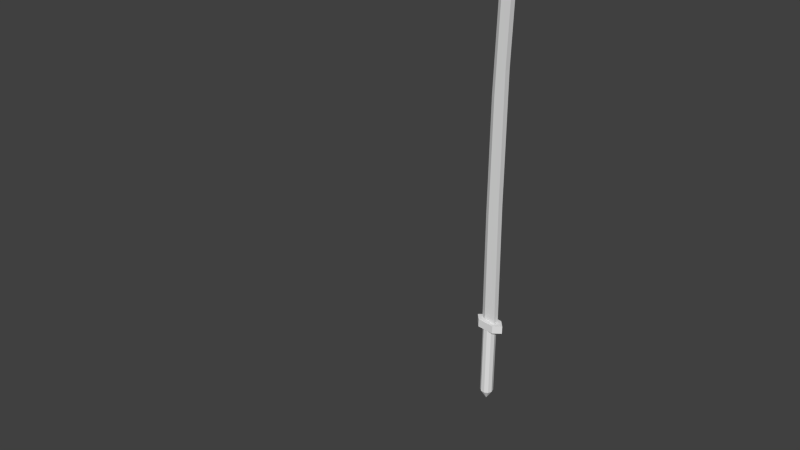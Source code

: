 # Source: sword.blend  (saved by Blender 2.55.0; exported with 4.5.12 LTS)
import bpy
from mathutils import Matrix  # noqa: F401  (used for matrix-valued properties, if any)

bpy.ops.wm.read_factory_settings(use_empty=True)
scene = bpy.context.scene
scene.name = 'Scene'

# ---- collections
col_collection_1 = bpy.data.collections.new('Collection 1'); scene.collection.children.link(col_collection_1)
col_collection_10 = bpy.data.collections.new('Collection 10'); scene.collection.children.link(col_collection_10)

# ---- materials (node trees are filled in below, after node groups)
mat_sword_blade_textu_000 = bpy.data.materials.new('sword_blade_textu.000')
mat_sword_blade_textu_000.alpha_threshold = 0.0
mat_sword_blade_textu_000.roughness = 0.5
mat_sword_blade_textu_000.line_color = (0.0, 0.0, 0.0, 1.0)
mat_null__000 = bpy.data.materials.new('(null).000')
mat_null__000.alpha_threshold = 0.0
mat_null__000.roughness = 0.5
mat_null__000.line_color = (0.0, 0.0, 0.0, 1.0)
mat_null__001 = bpy.data.materials.new('(null).001')
mat_null__001.alpha_threshold = 0.0
mat_null__001.roughness = 0.5
mat_null__001.line_color = (0.0, 0.0, 0.0, 1.0)
mat_sword_blade_texture_s = bpy.data.materials.new('sword_blade_texture_s')
mat_sword_blade_texture_s.alpha_threshold = 0.0
mat_sword_blade_texture_s.roughness = 0.5
mat_sword_blade_texture_s.line_color = (0.0, 0.0, 0.0, 1.0)
mat_sword_blade = bpy.data.materials.new('sword blade')
mat_sword_blade.alpha_threshold = 0.0
mat_sword_blade.roughness = 0.5
mat_sword_blade.line_color = (0.0, 0.0, 0.0, 1.0)

# ---- material node trees

# ---- world
world_world = bpy.data.worlds.new('World'); scene.world = world_world
world_world.color = (0.05088, 0.05088, 0.05088)
world_world.use_sun_shadow = False
world_world.sun_shadow_jitter_overblur = 0.0
world_world.cycles.sampling_method = 'MANUAL'
world_world.cycles.sample_map_resolution = 256

# ---- cameras
cam_camera = bpy.data.cameras.new('Camera')
cam_camera.clip_end = 100.0
cam_camera.lens = 35.0
cam_camera.ortho_scale = 7.314
cam_camera.dof.focus_distance = 0.0
cam_camera.dof.aperture_fstop = 128.0

# ---- lights
light_hemi = bpy.data.lights.new('Hemi', 'SUN')
light_hemi.transmission_factor = 0.0
light_hemi.angle = 1.571
light_hemi.energy = 1.0
light_hemi.shadow_buffer_clip_start = 0.5
light_hemi.shadow_soft_size = 1.0
light_hemi.shadow_cascade_max_distance = 1000.0
light_hemi.cycles.use_multiple_importance_sampling = False
light_lamp = bpy.data.lights.new('Lamp', 'POINT')
light_lamp.transmission_factor = 0.0
light_lamp.cutoff_distance = 30.0
light_lamp.energy = 100.0
light_lamp.shadow_buffer_clip_start = 1.001
light_lamp.shadow_soft_size = 1.0
light_lamp.shadow_maximum_resolution = 0.006
light_lamp.use_absolute_resolution = True
light_lamp.cycles.use_multiple_importance_sampling = False

# ---- meshes
me_mesh_weapon_twoha_000 = bpy.data.meshes.new('Mesh_weapon_twoha.000')
me_mesh_weapon_twoha_000.from_pydata([(-0.3869, 0.2166, 2.624), (-0.8133, 1.024e-06, 2.624), (0.5173, 0.1752, 40.55), (0.6426, 0.2269, 2.624), (1.656, 0.2269, 44.77), (0.6426, -0.2205, 2.624), (1.656, -0.2205, 44.77), (1.725, 3.178e-06, 45.73), (0.1738, 1.032e-06, 40.59), (0.5173, -0.1752, 40.55), (-0.3869, -0.2166, 2.624), (5.066e-07, 2.568e-06, -5.387), (0.5625, 2.568e-06, -4.473), (0.4551, -0.3306, -4.473), (0.4551, 0.3306, -4.473), (0.1738, 0.535, -4.473), (-0.1738, 0.535, -4.473), (-0.4551, 0.3306, -4.473), (-0.5625, 2.568e-06, -4.473), (-0.4551, -0.3306, -4.473), (-0.1738, -0.535, -4.473), (0.1738, -0.535, -4.473), (-0.1738, -0.535, -4.473), (-0.1738, -0.535, 1.922), (-0.4551, -0.3306, 1.922), (-0.4551, -0.3306, -4.473), (0.1738, -0.535, -4.473), (0.1738, -0.535, 1.922), (0.4551, -0.3306, -4.473), (0.4551, -0.3306, 1.922), (0.5625, 2.568e-06, -4.473), (0.5625, 1.615e-06, 1.922), (0.4551, 0.3306, -4.473), (0.4551, 0.3306, 1.922), (0.1738, 0.535, -4.473), (0.1738, 0.535, 1.922), (-0.1738, 0.535, -4.473), (-0.1738, 0.535, 1.922), (-0.4551, 0.3306, -4.473), (-0.4551, 0.3306, 1.922), (-0.5625, 2.568e-06, -4.473), (-0.5625, 3.522e-06, 1.922), (-0.7426, 0.5625, 1.922), (-0.7426, 0.5625, 2.62), (0.7426, 0.5625, 1.922), (0.7426, 0.5625, 2.62), (1.324, 3.178e-06, 1.922), (-1.324, 2.463e-06, 1.922), (-1.324, 3.178e-06, 2.62), (1.324, 3.178e-06, 2.62), (0.7426, -0.5625, 1.922), (0.7426, -0.5625, 2.62), (-0.7426, -0.5625, 2.62), (-0.7426, -0.5625, 1.922), (0.499, 0.2269, 23.76), (-0.8177, 1.028e-06, 21.59), (-0.432, -0.1959, 21.59), (-0.432, 0.1959, 21.59), (0.499, -0.2205, 23.76), (0.4911, 0.2269, 13.2), (0.8323, 0.2269, 34.29), (-0.8794, 1.026e-06, 12.09), (-0.5069, 1.03e-06, 31.1), (-0.1419, -0.1855, 31.08), (-0.4735, -0.2063, 12.1), (-0.4735, 0.2063, 12.1), (-0.1419, 0.1856, 31.08), (0.4911, -0.2205, 13.2), (0.8323, -0.2205, 34.29)], [], [(6, 8, 7), (6, 9, 8), (8, 4, 7), (8, 2, 4), (11, 12, 13), (11, 14, 12), (11, 15, 14), (11, 16, 15), (11, 17, 16), (11, 18, 17), (11, 19, 18), (11, 20, 19), (11, 21, 20), (11, 13, 21), (4, 6, 7), (3, 5, 67, 59), (59, 67, 58, 54), (54, 58, 68, 60), (60, 68, 6, 4), (5, 10, 64, 67), (67, 64, 56, 58), (58, 56, 63, 68), (68, 63, 9, 6), (0, 3, 59, 65), (65, 59, 54, 57), (57, 54, 60, 66), (66, 60, 4, 2), (1, 0, 65, 61), (61, 65, 57, 55), (55, 57, 66, 62), (62, 66, 2, 8), (10, 1, 61, 64), (64, 61, 55, 56), (56, 55, 62, 63), (63, 62, 8, 9), (26, 27, 23, 22), (28, 29, 27, 26), (23, 24, 25, 22), (24, 41, 40, 25), (41, 39, 38, 40), (39, 37, 36, 38), (36, 37, 35, 34), (34, 35, 33, 32), (30, 31, 29, 28), (32, 33, 31, 30), (49, 46, 44, 45), (49, 51, 50, 46), (42, 43, 45, 44), (47, 42, 44, 46), (46, 50, 53, 47), (51, 52, 53, 50), (53, 52, 48, 47), (47, 48, 43, 42), (52, 51, 49, 48), (49, 45, 43, 48)])
_uv = me_mesh_weapon_twoha_000.uv_layers.new(name='UVTex')
_uv.uv.foreach_set('vector', [0.7626, 0.9497, 0.7484, 0.8864, 0.7484, 0.9794, 0.7626, 0.9497, 0.7626, 0.8862, 0.7484, 0.8864, 0.7484, 0.8865, 0.7626, 0.9498, 0.7484, 0.9788, 0.7484, 0.8865, 0.7626, 0.8866, 0.7626, 0.9498, 0.3257, 0.3555, 0.3153, 0.3478, 0.3189, 0.3445, 0.329, 0.3261, 0.32, 0.3405, 0.3153, 0.3362, 0.329, 0.3261, 0.3258, 0.3428, 0.32, 0.3405, 0.329, 0.3261, 0.3321, 0.3428, 0.3258, 0.3428, 0.329, 0.3261, 0.338, 0.3405, 0.3321, 0.3428, 0.329, 0.3261, 0.3426, 0.3362, 0.338, 0.3405, 0.3257, 0.3555, 0.3326, 0.3445, 0.3361, 0.3478, 0.3257, 0.3555, 0.3281, 0.3428, 0.3326, 0.3445, 0.3257, 0.3555, 0.3233, 0.3428, 0.3281, 0.3428, 0.3257, 0.3555, 0.3189, 0.3445, 0.3233, 0.3428, 0.778, 0.959, 0.7692, 0.9506, 0.7615, 0.9757, 0.8343, 0.8752, 0.802, 0.8752, 0.8018, 0.8095, 0.8341, 0.8095, 0.8341, 0.8095, 0.8018, 0.8095, 0.8019, 0.7253, 0.8342, 0.7253, 0.8342, 0.7253, 0.8019, 0.7253, 0.8022, 0.6355, 0.8345, 0.6355, 0.782, 0.9461, 0.782, 0.8923, 0.7965, 0.8921, 0.7965, 0.946, 0.783, 0.8822, 0.7647, 0.8824, 0.766, 0.7523, 0.7844, 0.7523, 0.7844, 0.7523, 0.766, 0.7523, 0.7626, 0.6231, 0.781, 0.6231, 0.781, 0.6231, 0.7626, 0.6231, 0.7626, 0.7617, 0.781, 0.7617, 0.781, 0.7617, 0.7626, 0.7617, 0.7626, 0.8862, 0.7626, 0.9497, 0.7647, 0.8826, 0.783, 0.8826, 0.7844, 0.7523, 0.766, 0.7523, 0.766, 0.7523, 0.7844, 0.7523, 0.781, 0.6231, 0.7626, 0.6231, 0.7626, 0.6231, 0.781, 0.6231, 0.781, 0.7617, 0.7626, 0.7617, 0.7626, 0.7617, 0.781, 0.7617, 0.7626, 0.9498, 0.7626, 0.8866, 0.7504, 0.8832, 0.7647, 0.8826, 0.766, 0.7523, 0.7518, 0.7523, 0.7518, 0.7523, 0.766, 0.7523, 0.7626, 0.6231, 0.7484, 0.6231, 0.7484, 0.6231, 0.7626, 0.6231, 0.7626, 0.7617, 0.7484, 0.7617, 0.7484, 0.7617, 0.7626, 0.7617, 0.7626, 0.8866, 0.7484, 0.8865, 0.7647, 0.8824, 0.7504, 0.8827, 0.7518, 0.7523, 0.766, 0.7523, 0.766, 0.7523, 0.7518, 0.7523, 0.7484, 0.6231, 0.7626, 0.6231, 0.7626, 0.6231, 0.7484, 0.6231, 0.7484, 0.7617, 0.7626, 0.7617, 0.7626, 0.7617, 0.7484, 0.7617, 0.7484, 0.8864, 0.7626, 0.8862, 0.3532, 0.2288, 0.3532, 0.3255, 0.3405, 0.3261, 0.3405, 0.2294, 0.3658, 0.2282, 0.3658, 0.3249, 0.3532, 0.3255, 0.3532, 0.2288, 0.3405, 0.3261, 0.3279, 0.3253, 0.3279, 0.2286, 0.3405, 0.2294, 0.3279, 0.3253, 0.3153, 0.3245, 0.3153, 0.2278, 0.3279, 0.2286, 0.3785, 0.2273, 0.3659, 0.2265, 0.3659, 0.1298, 0.3785, 0.1306, 0.3659, 0.2265, 0.3533, 0.2257, 0.3533, 0.129, 0.3659, 0.1298, 0.3533, 0.129, 0.3533, 0.2257, 0.3406, 0.2263, 0.3406, 0.1296, 0.3406, 0.1296, 0.3406, 0.2263, 0.328, 0.2269, 0.328, 0.1302, 0.3785, 0.2275, 0.3785, 0.3243, 0.3658, 0.3249, 0.3658, 0.2282, 0.328, 0.1302, 0.328, 0.2269, 0.3153, 0.2275, 0.3153, 0.1308, 0.321, 0.129, 0.3153, 0.07036, 0.3414, 0.08883, 0.3386, 0.1145, 0.3163, 0.01373, 0.3346, 0.02667, 0.3392, 0.05389, 0.3153, 0.07036, 0.426, 0.08482, 0.4232, 0.1105, 0.3386, 0.1145, 0.3414, 0.08883, 0.4436, 0.07036, 0.426, 0.08482, 0.3414, 0.08883, 0.3153, 0.07036, 0.3153, 0.07036, 0.3392, 0.05389, 0.4282, 0.04983, 0.4622, 0.07036, 0.3346, 0.02667, 0.4275, 0.02148, 0.4282, 0.04983, 0.3392, 0.05389, 0.4282, 0.04983, 0.4275, 0.02148, 0.4472, 0.0, 0.4622, 0.07036, 0.4436, 0.07036, 0.4492, 0.129, 0.4232, 0.1105, 0.426, 0.08482, 0.4275, 0.02148, 0.3346, 0.02667, 0.3163, 0.01373, 0.4472, 0.0, 0.321, 0.129, 0.3386, 0.1145, 0.4232, 0.1105, 0.4492, 0.129])
me_mesh_weapon_twoha_000.materials.append(mat_sword_blade_textu_000)
me_mesh_weapon_twoha_000.use_remesh_preserve_volume = False
me_mesh_weapon_twoha_000.use_remesh_preserve_attributes = False
me_mesh_weapon_twoha_000.use_mirror_vertex_groups = False
me_mesh_weapon_twoha_000.update()
me_quarterstaff = bpy.data.meshes.new('quarterstaff')
me_quarterstaff.from_pydata([(-0.0002181, -0.00073, -33.53), (0.5301, 0.5296, -33.53), (0.7451, -0.08471, -33.53), (-0.0002181, -0.00073, 33.55), (0.7451, -0.0847, 33.55), (0.5301, 0.5296, 33.55), (0.3988, -0.6358, -33.53), (0.3988, -0.6358, 33.55), (-0.2479, -0.7086, -33.53), (-0.2479, -0.7086, 33.55), (-0.7081, -0.2484, -33.53), (-0.7081, -0.2484, 33.55), (-0.6353, 0.3983, -33.53), (-0.6353, 0.3983, 33.55), (-0.08419, 0.7446, -33.53), (-0.08419, 0.7446, 33.55)], [], [(0, 1, 2), (3, 4, 5), (0, 2, 6), (3, 7, 4), (0, 6, 8), (3, 9, 7), (0, 8, 10), (3, 11, 9), (0, 10, 12), (3, 13, 11), (0, 12, 14), (3, 15, 13), (1, 0, 14), (3, 5, 15), (1, 14, 15, 5), (13, 15, 14, 12), (5, 4, 2, 1), (11, 13, 12, 10), (9, 11, 10, 8), (4, 7, 6, 2), (7, 9, 8, 6)])
_uv = me_quarterstaff.uv_layers.new(name='UVTex')
_uv.uv.foreach_set('vector', [0.8642, 0.2249, 0.8742, 0.2389, 0.856, 0.2413, 0.8663, 0.5511, 0.8559, 0.5151, 0.8742, 0.5128, 0.9736, 0.211, 0.9836, 0.225, 0.9653, 0.2273, 0.9756, 0.5371, 0.9653, 0.5012, 0.9835, 0.4989, 0.9554, 0.2133, 0.9653, 0.2273, 0.9471, 0.2297, 0.9574, 0.5395, 0.9471, 0.5035, 0.9653, 0.5012, 0.9371, 0.2156, 0.9471, 0.2297, 0.9289, 0.232, 0.9392, 0.5418, 0.9288, 0.5058, 0.9471, 0.5035, 0.9189, 0.218, 0.9289, 0.232, 0.9106, 0.2343, 0.921, 0.5441, 0.9106, 0.5082, 0.9288, 0.5058, 0.9007, 0.2203, 0.9106, 0.2343, 0.8924, 0.2366, 0.9027, 0.5464, 0.8924, 0.5105, 0.9106, 0.5082, 0.8742, 0.2389, 0.8803, 0.2215, 0.8924, 0.2366, 0.8845, 0.5488, 0.8742, 0.5128, 0.8924, 0.5105, 0.8742, 0.2389, 0.8924, 0.2366, 0.8924, 0.5105, 0.8742, 0.5128, 0.9106, 0.5082, 0.8924, 0.5105, 0.8924, 0.2366, 0.9106, 0.2343, 0.8742, 0.5128, 0.8559, 0.5151, 0.856, 0.2413, 0.8742, 0.2389, 0.9288, 0.5058, 0.9106, 0.5082, 0.9106, 0.2343, 0.9289, 0.232, 0.9471, 0.5035, 0.9288, 0.5058, 0.9289, 0.232, 0.9471, 0.2297, 0.9835, 0.4989, 0.9653, 0.5012, 0.9653, 0.2273, 0.9836, 0.225, 0.9653, 0.5012, 0.9471, 0.5035, 0.9471, 0.2297, 0.9653, 0.2273])
me_quarterstaff.materials.append(mat_null__000)
me_quarterstaff.use_remesh_preserve_volume = False
me_quarterstaff.use_remesh_preserve_attributes = False
me_quarterstaff.use_mirror_vertex_groups = False
me_quarterstaff.update()
me_bastardsword = bpy.data.meshes.new('bastardsword')
me_bastardsword.from_pydata([(13.1, 32.27, -7.327), (13.68, 33.02, -7.327), (13.92, 32.15, -7.327), (13.1, 32.27, 4.3), (13.92, 32.15, 4.3), (13.68, 33.02, 4.3), (13.54, 31.37, -7.327), (13.54, 31.37, 4.3), (12.83, 31.26, -7.327), (12.83, 31.26, 4.3), (12.32, 31.92, -7.327), (12.32, 31.92, 4.3), (12.4, 32.83, -7.327), (12.4, 32.83, 4.3), (13.01, 33.32, -7.327), (13.01, 33.32, 4.3), (11.58, 32.28, 45.55), (12.03, 31.95, 45.55), (13.1, 32.28, 66.95), (12.03, 32.61, 45.55), (13.1, 32.75, 45.55), (14.18, 32.61, 45.55), (14.63, 32.28, 45.55), (14.18, 31.95, 45.55), (13.1, 31.81, 45.55), (8.148, 33.34, 6.775), (8.148, 31.21, 6.775), (18.05, 31.21, 6.775), (18.05, 33.34, 6.775), (8.148, 33.34, 4.275), (8.148, 31.21, 4.275), (18.05, 33.34, 4.275), (18.05, 31.21, 4.275), (13.1, 31.86, 9.745), (11.77, 32.03, 9.745), (14.44, 31.87, 9.745), (14.99, 32.28, 9.745), (14.44, 32.69, 9.745), (13.1, 32.82, 9.745), (11.77, 32.69, 9.745), (11.22, 32.28, 9.745), (11.44, 32.28, 6.714), (11.92, 31.92, 6.714), (11.92, 32.64, 6.714), (13.1, 32.79, 6.714), (14.28, 32.64, 6.714), (14.77, 32.28, 6.714), (14.28, 31.92, 6.714), (13.1, 31.77, 6.714)], [], [(0, 1, 2), (3, 4, 5), (0, 2, 6), (3, 7, 4), (0, 6, 8), (3, 9, 7), (0, 8, 10), (3, 11, 9), (0, 10, 12), (3, 13, 11), (0, 12, 14), (3, 15, 13), (1, 0, 14), (3, 5, 15), (16, 17, 18), (19, 16, 18), (20, 19, 18), (21, 20, 18), (22, 21, 18), (23, 22, 18), (24, 23, 18), (24, 17, 18), (25, 26, 27), (25, 27, 28), (29, 30, 26), (29, 26, 25), (31, 32, 29), (32, 30, 29), (28, 27, 31), (27, 32, 31), (27, 26, 32), (26, 30, 32), (29, 25, 31), (25, 28, 31), (33, 34, 17), (33, 17, 24), (33, 35, 23), (33, 23, 24), (35, 36, 22), (35, 22, 23), (36, 37, 22), (37, 21, 22), (37, 38, 21), (38, 20, 21), (38, 39, 19), (38, 19, 20), (39, 40, 16), (39, 16, 19), (40, 34, 16), (34, 17, 16), (41, 42, 34), (41, 34, 40), (43, 41, 39), (41, 40, 39), (44, 43, 38), (43, 39, 38), (45, 44, 38), (45, 38, 37), (46, 45, 37), (46, 37, 36), (47, 46, 35), (46, 36, 35), (48, 47, 33), (47, 35, 33), (48, 42, 33), (42, 34, 33), (5, 1, 14), (5, 14, 15), (12, 13, 14), (13, 15, 14), (10, 11, 12), (11, 13, 12), (8, 9, 10), (9, 11, 10), (6, 7, 9), (6, 9, 8), (2, 4, 7), (2, 7, 6), (1, 5, 4), (1, 4, 2)])
me_bastardsword.materials.append(mat_null__001)
me_bastardsword.use_remesh_preserve_volume = False
me_bastardsword.use_remesh_preserve_attributes = False
me_bastardsword.use_mirror_vertex_groups = False
me_bastardsword.update()
me_mesh_weapon_twohanded = bpy.data.meshes.new('Mesh_weapon_twohanded')
me_mesh_weapon_twohanded.from_pydata([(-1.555, -0.4828, 29.49), (-1.779, 5.752e-06, 50.94), (-2.173, 2.751e-06, 29.49), (-1.258, -0.4153, 50.94), (-2.173, 2.751e-06, 4.344), (-2.173, -0.4828, 4.344), (2.173, -0.4828, 4.344), (2.173, 2.751e-06, 4.344), (1.555, -0.4828, 29.49), (2.173, 2.751e-06, 29.49), (-1.555, 0.5176, 29.49), (-1.258, 0.4153, 50.94), (-2.173, 0.5176, 4.344), (1.258, -0.4153, 50.94), (-1.111e-06, -0.4828, 29.49), (-1.111e-06, -0.5873, 60.94), (-1.111e-06, 0.5176, 29.49), (-1.111e-06, 0.5873, 60.94), (-4.554e-07, 0.5176, 4.344), (-1.111e-06, 3.751e-06, 76.63), (1.779, 5.752e-06, 50.94), (1.258, 0.4153, 50.94), (2.173, 0.5176, 4.344), (1.555, 0.5176, 29.49), (-4.554e-07, -0.4828, 4.344), (-4.449e-06, -5.249e-06, -5.727), (-0.75, -5.249e-06, -4.727), (-0.6068, 0.4408, -4.727), (-0.6068, -0.4408, -4.727), (-0.2318, -0.7133, -4.727), (0.2318, -0.7133, -4.727), (0.6068, -0.4408, -4.727), (0.75, -5.249e-06, -4.727), (0.6068, 0.4408, -4.727), (0.2318, 0.7133, -4.727), (-0.2318, 0.7133, -4.727), (0.2318, 0.7133, -4.727), (0.2318, 0.7133, 2.273), (0.6068, 0.4408, 2.273), (0.6068, 0.4408, -4.727), (-0.2318, 0.7133, -4.727), (-0.2318, 0.7133, 2.273), (-0.6068, 0.4408, -4.727), (-0.6068, 0.4408, 2.273), (-0.75, -5.249e-06, -4.727), (-0.75, -3.249e-06, 2.273), (-0.6068, -0.4408, -4.727), (-0.6068, -0.4408, 2.273), (-0.2318, -0.7133, -4.727), (-0.2318, -0.7133, 2.273), (0.2318, -0.7133, -4.727), (0.2318, -0.7133, 2.273), (0.6068, -0.4408, -4.727), (0.6068, -0.4408, 2.273), (0.75, -5.249e-06, -4.727), (0.75, -6.249e-06, 2.273), (4.0, -1.0, 2.273), (4.0, -1.0, 4.273), (-4.0, -1.0, 2.273), (-4.0, -1.0, 4.273), (-4.0, -5.249e-06, 2.273), (4.0, -5.249e-06, 2.273), (4.0, -5.249e-06, 4.273), (-4.0, -4.249e-06, 4.273), (-4.0, 1.0, 2.273), (-4.0, 1.0, 4.273), (4.0, 1.0, 4.273), (4.0, 1.0, 2.273), (2.173, -0.4828, 29.49), (-2.173, 0.5176, 29.49), (2.173, 0.5176, 29.49), (-2.173, -0.4828, 29.49)], [], [(0, 1, 2), (1, 0, 3), (2, 1, 10), (1, 11, 10), (8, 13, 14), (13, 15, 14), (10, 11, 16), (11, 17, 16), (18, 12, 16), (12, 10, 16), (17, 19, 20), (17, 20, 21), (20, 19, 15), (20, 15, 13), (18, 16, 22), (16, 23, 22), (1, 3, 15), (1, 15, 19), (24, 6, 14), (6, 8, 14), (1, 19, 17), (1, 17, 11), (0, 14, 3), (14, 15, 3), (9, 20, 8), (20, 13, 8), (23, 16, 21), (16, 17, 21), (24, 14, 5), (14, 0, 5), (9, 23, 20), (23, 21, 20), (25, 26, 27), (25, 28, 26), (25, 29, 28), (25, 30, 29), (25, 31, 30), (25, 32, 31), (25, 33, 32), (25, 34, 33), (25, 35, 34), (25, 27, 35), (36, 37, 38), (36, 38, 39), (40, 41, 36), (41, 37, 36), (42, 43, 40), (43, 41, 40), (44, 45, 42), (45, 43, 42), (46, 47, 44), (47, 45, 44), (48, 49, 46), (49, 47, 46), (50, 51, 48), (51, 49, 48), (52, 53, 51), (52, 51, 50), (54, 55, 53), (54, 53, 52), (39, 38, 55), (39, 55, 54), (56, 57, 58), (57, 59, 58), (60, 61, 56), (60, 56, 58), (62, 63, 59), (62, 59, 57), (61, 62, 56), (62, 57, 56), (63, 60, 59), (60, 58, 59), (64, 65, 66), (64, 66, 67), (60, 63, 65), (60, 65, 64), (67, 66, 61), (66, 62, 61), (66, 65, 62), (65, 63, 62), (60, 64, 61), (64, 67, 61), (0, 71, 5), (71, 4, 5), (4, 71, 2), (71, 0, 2), (7, 68, 6), (68, 8, 6), (8, 68, 9), (68, 7, 9), (4, 69, 12), (69, 10, 12), (10, 69, 2), (69, 4, 2), (23, 70, 22), (70, 7, 22), (7, 70, 9), (70, 23, 9)])
_uv = me_mesh_weapon_twohanded.uv_layers.new(name='UVTex')
_uv.uv.foreach_set('vector', [0.2816, 0.4351, 0.2739, 0.7627, 0.2648, 0.4352, 0.2739, 0.7627, 0.2816, 0.4351, 0.2855, 0.7633, 0.2647, 0.4338, 0.2544, 0.7617, 0.247, 0.4338, 0.2544, 0.7617, 0.2438, 0.7623, 0.247, 0.4338, 0.3348, 0.4351, 0.3318, 0.7637, 0.3082, 0.4339, 0.3318, 0.7637, 0.3089, 0.855, 0.3082, 0.4339, 0.247, 0.4338, 0.2438, 0.7623, 0.2206, 0.4327, 0.2438, 0.7623, 0.2206, 0.8542, 0.2206, 0.4327, 0.2206, 0.3744, 0.2469, 0.3739, 0.2206, 0.4327, 0.2469, 0.3739, 0.247, 0.4338, 0.2206, 0.4327, 0.2206, 0.8542, 0.2206, 0.9924, 0.1857, 0.7628, 0.2206, 0.8542, 0.1857, 0.7628, 0.1974, 0.7623, 0.3444, 0.7631, 0.3092, 0.9927, 0.3089, 0.855, 0.3444, 0.7631, 0.3089, 0.855, 0.3318, 0.7637, 0.2206, 0.3744, 0.2206, 0.4327, 0.1942, 0.3739, 0.2206, 0.4327, 0.1942, 0.4338, 0.1942, 0.3739, 0.2739, 0.7627, 0.2855, 0.7633, 0.3089, 0.855, 0.2739, 0.7627, 0.3089, 0.855, 0.3092, 0.9927, 0.3087, 0.3746, 0.3352, 0.3745, 0.3082, 0.4339, 0.3352, 0.3745, 0.3348, 0.4351, 0.3082, 0.4339, 0.2544, 0.7617, 0.2206, 0.9924, 0.2206, 0.8542, 0.2544, 0.7617, 0.2206, 0.8542, 0.2438, 0.7623, 0.2816, 0.4351, 0.3082, 0.4339, 0.2855, 0.7633, 0.3082, 0.4339, 0.3089, 0.855, 0.2855, 0.7633, 0.3526, 0.4352, 0.3444, 0.7631, 0.3348, 0.4351, 0.3444, 0.7631, 0.3318, 0.7637, 0.3348, 0.4351, 0.1942, 0.4338, 0.2206, 0.4327, 0.1974, 0.7623, 0.2206, 0.4327, 0.2206, 0.8542, 0.1974, 0.7623, 0.3087, 0.3746, 0.3082, 0.4339, 0.282, 0.3739, 0.3082, 0.4339, 0.2816, 0.4351, 0.282, 0.3739, 0.1765, 0.4338, 0.1942, 0.4338, 0.1857, 0.7628, 0.1942, 0.4338, 0.1974, 0.7623, 0.1857, 0.7628, 0.3257, 0.3555, 0.3153, 0.3478, 0.3189, 0.3445, 0.329, 0.3261, 0.32, 0.3405, 0.3153, 0.3362, 0.329, 0.3261, 0.3258, 0.3428, 0.32, 0.3405, 0.329, 0.3261, 0.3321, 0.3428, 0.3258, 0.3428, 0.329, 0.3261, 0.338, 0.3405, 0.3321, 0.3428, 0.329, 0.3261, 0.3426, 0.3362, 0.338, 0.3405, 0.3257, 0.3555, 0.3326, 0.3445, 0.3361, 0.3478, 0.3257, 0.3555, 0.3281, 0.3428, 0.3326, 0.3445, 0.3257, 0.3555, 0.3233, 0.3428, 0.3281, 0.3428, 0.3257, 0.3555, 0.3189, 0.3445, 0.3233, 0.3428, 0.3405, 0.2294, 0.3405, 0.3261, 0.3279, 0.3253, 0.3405, 0.2294, 0.3279, 0.3253, 0.3279, 0.2286, 0.3532, 0.2288, 0.3532, 0.3255, 0.3405, 0.2294, 0.3532, 0.3255, 0.3405, 0.3261, 0.3405, 0.2294, 0.3658, 0.2282, 0.3658, 0.3249, 0.3532, 0.2288, 0.3658, 0.3249, 0.3532, 0.3255, 0.3532, 0.2288, 0.3785, 0.2275, 0.3785, 0.3243, 0.3658, 0.2282, 0.3785, 0.3243, 0.3658, 0.3249, 0.3658, 0.2282, 0.328, 0.1302, 0.328, 0.2269, 0.3153, 0.1308, 0.328, 0.2269, 0.3153, 0.2275, 0.3153, 0.1308, 0.3406, 0.1296, 0.3406, 0.2263, 0.328, 0.1302, 0.3406, 0.2263, 0.328, 0.2269, 0.328, 0.1302, 0.3533, 0.129, 0.3533, 0.2257, 0.3406, 0.1296, 0.3533, 0.2257, 0.3406, 0.2263, 0.3406, 0.1296, 0.3659, 0.1298, 0.3659, 0.2265, 0.3533, 0.2257, 0.3659, 0.1298, 0.3533, 0.2257, 0.3533, 0.129, 0.3785, 0.1306, 0.3785, 0.2273, 0.3659, 0.2265, 0.3785, 0.1306, 0.3659, 0.2265, 0.3659, 0.1298, 0.3279, 0.2286, 0.3279, 0.3253, 0.3153, 0.3245, 0.3279, 0.2286, 0.3153, 0.3245, 0.3153, 0.2278, 0.426, 0.08482, 0.4232, 0.1105, 0.3414, 0.08883, 0.4232, 0.1105, 0.3386, 0.1145, 0.3414, 0.08883, 0.3153, 0.07036, 0.4436, 0.07036, 0.426, 0.08482, 0.3153, 0.07036, 0.426, 0.08482, 0.3414, 0.08883, 0.4492, 0.129, 0.321, 0.129, 0.3386, 0.1145, 0.4492, 0.129, 0.3386, 0.1145, 0.4232, 0.1105, 0.4436, 0.07036, 0.4492, 0.129, 0.426, 0.08482, 0.4492, 0.129, 0.4232, 0.1105, 0.426, 0.08482, 0.321, 0.129, 0.3153, 0.07036, 0.3386, 0.1145, 0.3153, 0.07036, 0.3414, 0.08883, 0.3386, 0.1145, 0.3392, 0.05389, 0.3346, 0.02667, 0.4275, 0.02148, 0.3392, 0.05389, 0.4275, 0.02148, 0.4282, 0.04983, 0.3153, 0.07036, 0.3163, 0.01373, 0.3346, 0.02667, 0.3153, 0.07036, 0.3346, 0.02667, 0.3392, 0.05389, 0.4282, 0.04983, 0.4275, 0.02148, 0.4622, 0.07036, 0.4275, 0.02148, 0.4472, 0.0, 0.4622, 0.07036, 0.4275, 0.02148, 0.3346, 0.02667, 0.4472, 0.0, 0.3346, 0.02667, 0.3163, 0.01373, 0.4472, 0.0, 0.3153, 0.07036, 0.3392, 0.05389, 0.4622, 0.07036, 0.3392, 0.05389, 0.4282, 0.04983, 0.4622, 0.07036, 0.2816, 0.4351, 0.275, 0.4046, 0.282, 0.3739, 0.275, 0.4046, 0.2684, 0.3741, 0.282, 0.3739, 0.2684, 0.3741, 0.275, 0.4046, 0.2648, 0.4352, 0.275, 0.4046, 0.2816, 0.4351, 0.2648, 0.4352, 0.3488, 0.3747, 0.3418, 0.4049, 0.3352, 0.3745, 0.3418, 0.4049, 0.3348, 0.4351, 0.3352, 0.3745, 0.3348, 0.4351, 0.3418, 0.4049, 0.3526, 0.4352, 0.3418, 0.4049, 0.3488, 0.3747, 0.3526, 0.4352, 0.2603, 0.3739, 0.2537, 0.4039, 0.2469, 0.3739, 0.2537, 0.4039, 0.247, 0.4338, 0.2469, 0.3739, 0.247, 0.4338, 0.2537, 0.4039, 0.2647, 0.4338, 0.2537, 0.4039, 0.2603, 0.3739, 0.2647, 0.4338, 0.1942, 0.4338, 0.1875, 0.4039, 0.1942, 0.3739, 0.1875, 0.4039, 0.1808, 0.3739, 0.1942, 0.3739, 0.1808, 0.3739, 0.1875, 0.4039, 0.1765, 0.4338, 0.1875, 0.4039, 0.1942, 0.4338, 0.1765, 0.4338])
me_mesh_weapon_twohanded.materials.append(mat_sword_blade_texture_s)
me_mesh_weapon_twohanded.use_remesh_preserve_volume = False
me_mesh_weapon_twohanded.use_remesh_preserve_attributes = False
me_mesh_weapon_twohanded.use_mirror_vertex_groups = False
me_mesh_weapon_twohanded.update()
me_circle_001 = bpy.data.meshes.new('Circle.001')
me_circle_001.from_pydata([(-0.01084, 0.01257, 22.5), (1.07, 0.01257, 22.6), (1.07, 1.2, 22.6), (-0.01084, 1.2, 22.5), (-1.091, 0.01257, 22.6), (-1.091, 1.2, 22.6), (-1.091, 0.01259, 15.96), (-1.091, 1.2, 15.96), (-0.01085, 1.2, 16.05), (-0.01085, 0.01259, 16.05), (1.07, 0.01259, 15.96), (1.07, 1.2, 15.96), (-4.731, 0.6062, 24.18), (-6.075, 0.01258, 24.88), (-5.876, 0.6062, 22.02), (-7.323, 0.01258, 22.31), (-6.359, 0.6062, 19.28), (-7.926, 0.01258, 19.28), (-5.876, 0.6062, 16.53), (-7.323, 0.01258, 16.25), (-4.731, 0.6062, 14.37), (-6.075, 0.01258, 13.68), (-0.01084, -1.175, 22.5), (1.07, -1.175, 22.6), (-1.091, -1.175, 22.6), (-0.01085, -1.175, 16.05), (-1.091, -1.175, 15.96), (1.07, -1.175, 15.96), (-4.731, -0.5811, 24.18), (-5.876, -0.581, 22.02), (-6.359, -0.581, 19.28), (-5.876, -0.581, 16.53), (-4.731, -0.581, 14.37), (-3.144, 0.9624, 19.28), (-3.144, -0.9372, 19.28), (-0.1391, 0.09177, -6.981), (0.5278, 0.532, -6.981), (0.7475, 0.001668, -6.981), (-0.002529, 0.001669, 19.26), (0.7475, 0.00167, 19.26), (0.5278, 0.532, 19.26), (0.5278, -0.5287, -6.981), (0.5278, -0.5287, 19.26), (-0.002529, -0.7483, -6.981), (-0.002529, -0.7483, 19.26), (-0.5329, -0.5287, -6.981), (-0.5329, -0.5287, 19.26), (-0.7525, 0.001668, -6.981), (-0.7525, 0.00167, 19.26), (-0.5329, 0.532, -6.981), (-0.5329, 0.532, 19.26), (-0.002529, 0.7517, -6.981), (-0.002528, 0.7517, 19.26), (-4.731, 0.01258, 14.37), (-4.731, 0.01258, 24.18)], [], [(0, 1, 2, 3), (4, 0, 3, 5), (6, 7, 8, 9), (10, 9, 8, 11), (13, 12, 14, 15), (15, 14, 16, 17), (17, 16, 18, 19), (19, 18, 20, 21), (1, 0, 22, 23), (0, 4, 24, 22), (9, 25, 26, 6), (9, 10, 27, 25), (15, 29, 28, 13), (17, 30, 29, 15), (19, 31, 30, 17), (21, 32, 31, 19), (23, 22, 25, 27), (2, 11, 8, 3), (5, 3, 8, 7), (24, 26, 25, 22), (33, 5, 7), (34, 26, 24), (12, 33, 14), (28, 29, 34), (14, 33, 16), (29, 30, 34), (16, 33, 18), (30, 31, 34), (18, 33, 20), (31, 32, 34), (35, 36, 37), (38, 39, 40), (35, 37, 41), (38, 42, 39), (35, 41, 43), (38, 44, 42), (35, 43, 45), (38, 46, 44), (35, 45, 47), (38, 48, 46), (35, 47, 49), (38, 50, 48), (35, 49, 51), (38, 52, 50), (35, 51, 36), (38, 40, 52), (36, 40, 39, 37), (37, 39, 42, 41), (41, 42, 44, 43), (43, 44, 46, 45), (45, 46, 48, 47), (47, 48, 50, 49), (49, 50, 52, 51), (51, 52, 40, 36), (1, 23, 27, 10), (2, 1, 10, 11), (26, 34, 32), (7, 20, 33), (5, 33, 12), (24, 28, 34), (20, 53, 21), (53, 32, 21), (28, 54, 13), (54, 12, 13), (4, 54, 28, 24), (4, 5, 12, 54), (6, 53, 20, 7), (6, 53, 32, 26)])
_uv = me_circle_001.uv_layers.new(name='UVTex')
_uv.uv.foreach_set('vector', [0.4757, 0.8114, 0.4666, 0.801, 0.4744, 0.7947, 0.4821, 0.7989, 0.4855, 0.8173, 0.4757, 0.8114, 0.4821, 0.7989, 0.4901, 0.8041, 0.491, 0.726, 0.4939, 0.7393, 0.4858, 0.7423, 0.4813, 0.7298, 0.4705, 0.7366, 0.4813, 0.7298, 0.4858, 0.7423, 0.4792, 0.7462, 0.5295, 0.8354, 0.5185, 0.8256, 0.5289, 0.8041, 0.5414, 0.8087, 0.5414, 0.8087, 0.5289, 0.8041, 0.5343, 0.7756, 0.5478, 0.7767, 0.5478, 0.7767, 0.5343, 0.7756, 0.5318, 0.7465, 0.5445, 0.744, 0.5445, 0.744, 0.5318, 0.7465, 0.5237, 0.7237, 0.5354, 0.716, 0.4628, 0.8051, 0.45, 0.8145, 0.4439, 0.8007, 0.4527, 0.795, 0.45, 0.8145, 0.439, 0.8186, 0.4356, 0.8047, 0.4439, 0.8007, 0.4509, 0.7311, 0.4459, 0.7429, 0.4381, 0.739, 0.4418, 0.7266, 0.4509, 0.7311, 0.4593, 0.7396, 0.4523, 0.7459, 0.4459, 0.7429, 0.384, 0.8004, 0.3969, 0.798, 0.4052, 0.8213, 0.3932, 0.8292, 0.381, 0.7674, 0.3945, 0.7687, 0.3969, 0.798, 0.384, 0.8004, 0.3876, 0.7358, 0.3999, 0.7404, 0.3945, 0.7687, 0.381, 0.7674, 0.3994, 0.7098, 0.4101, 0.7193, 0.3999, 0.7404, 0.3876, 0.7358, 0.4527, 0.795, 0.4439, 0.8007, 0.4459, 0.7429, 0.4523, 0.7459, 0.4744, 0.7947, 0.4792, 0.7462, 0.4858, 0.7423, 0.4821, 0.7989, 0.4901, 0.8041, 0.4821, 0.7989, 0.4858, 0.7423, 0.4939, 0.7393, 0.4356, 0.8047, 0.4381, 0.739, 0.4459, 0.7429, 0.4439, 0.8007, 0.5081, 0.7732, 0.4901, 0.8041, 0.4939, 0.7393, 0.4206, 0.7708, 0.4381, 0.739, 0.4356, 0.8047, 0.5185, 0.8256, 0.5081, 0.7732, 0.5289, 0.8041, 0.4052, 0.8213, 0.3969, 0.798, 0.4206, 0.7708, 0.5289, 0.8041, 0.5081, 0.7732, 0.5343, 0.7756, 0.3969, 0.798, 0.3945, 0.7687, 0.4206, 0.7708, 0.5343, 0.7756, 0.5081, 0.7732, 0.5318, 0.7465, 0.3945, 0.7687, 0.3999, 0.7404, 0.4206, 0.7708, 0.5318, 0.7465, 0.5081, 0.7732, 0.5237, 0.7237, 0.3999, 0.7404, 0.4101, 0.7193, 0.4206, 0.7708, 0.6223, 0.2147, 0.6141, 0.2664, 0.6058, 0.2402, 0.6221, 0.5647, 0.6058, 0.5328, 0.6151, 0.5095, 0.5894, 0.2147, 0.6058, 0.2466, 0.5964, 0.2699, 0.5892, 0.5647, 0.5975, 0.513, 0.6058, 0.5392, 0.5894, 0.2147, 0.5964, 0.2699, 0.5887, 0.2741, 0.5892, 0.5647, 0.5899, 0.5053, 0.5975, 0.513, 0.5894, 0.2147, 0.5887, 0.2741, 0.5811, 0.2664, 0.5892, 0.5647, 0.5822, 0.5095, 0.5899, 0.5053, 0.5894, 0.2147, 0.5811, 0.2664, 0.5728, 0.2402, 0.5892, 0.5647, 0.5728, 0.5328, 0.5822, 0.5095, 0.6223, 0.2147, 0.6387, 0.2466, 0.6293, 0.2699, 0.6221, 0.5647, 0.6304, 0.513, 0.6387, 0.5392, 0.6223, 0.2147, 0.6293, 0.2699, 0.6217, 0.2741, 0.6221, 0.5647, 0.6228, 0.5053, 0.6304, 0.513, 0.6223, 0.2147, 0.6217, 0.2741, 0.6141, 0.2664, 0.6221, 0.5647, 0.6151, 0.5095, 0.6228, 0.5053, 0.6141, 0.2664, 0.6151, 0.5095, 0.6058, 0.5328, 0.6058, 0.2402, 0.6058, 0.2466, 0.6058, 0.5392, 0.5975, 0.513, 0.5964, 0.2699, 0.5964, 0.2699, 0.5975, 0.513, 0.5899, 0.5053, 0.5887, 0.2741, 0.5887, 0.2741, 0.5899, 0.5053, 0.5822, 0.5095, 0.5811, 0.2664, 0.5811, 0.2664, 0.5822, 0.5095, 0.5728, 0.5328, 0.5728, 0.2402, 0.6387, 0.2466, 0.6387, 0.5392, 0.6304, 0.513, 0.6293, 0.2699, 0.6293, 0.2699, 0.6304, 0.513, 0.6228, 0.5053, 0.6217, 0.2741, 0.6217, 0.2741, 0.6228, 0.5053, 0.6151, 0.5095, 0.6141, 0.2664, 0.4628, 0.8051, 0.4527, 0.795, 0.4523, 0.7459, 0.4593, 0.7396, 0.4744, 0.7947, 0.4666, 0.801, 0.4705, 0.7366, 0.4792, 0.7462, 0.4381, 0.739, 0.4206, 0.7708, 0.4101, 0.7193, 0.4939, 0.7393, 0.5237, 0.7237, 0.5081, 0.7732, 0.4901, 0.8041, 0.5081, 0.7732, 0.5185, 0.8256, 0.4356, 0.8047, 0.4052, 0.8213, 0.4206, 0.7708, 0.5237, 0.7237, 0.523, 0.7175, 0.5354, 0.716, 0.4114, 0.7133, 0.4101, 0.7193, 0.3994, 0.7098, 0.4052, 0.8213, 0.4059, 0.8277, 0.3932, 0.8292, 0.5172, 0.8318, 0.5185, 0.8256, 0.5295, 0.8354, 0.439, 0.8186, 0.4059, 0.8277, 0.4052, 0.8213, 0.4356, 0.8047, 0.4855, 0.8173, 0.4901, 0.8041, 0.5185, 0.8256, 0.5172, 0.8318, 0.491, 0.726, 0.523, 0.7175, 0.5237, 0.7237, 0.4939, 0.7393, 0.4101, 0.7193, 0.4101, 0.7193, 0.4381, 0.739, 0.4418, 0.7266])
me_circle_001.materials.append(None)
me_circle_001.use_remesh_preserve_volume = False
me_circle_001.use_remesh_preserve_attributes = False
me_circle_001.use_mirror_vertex_groups = False
me_circle_001.update()
me_weapon_twohandedsword = bpy.data.meshes.new('weapon_twohandedsword')
me_weapon_twohandedsword.from_pydata([(2.093, 2.479e-06, 28.13), (1.48, 0.3114, 28.13), (-3.953e-06, 5.179e-06, 40.97), (1.48, -0.3114, 28.13), (-3.909e-06, -0.4404, 33.13), (-1.48, -0.3114, 28.13), (-2.093, 2.156e-06, 28.13), (-1.48, 0.3114, 28.13), (-3.998e-06, 0.4404, 33.13), (-3.994e-06, 0.3991, 6.651), (1.83, 0.2396, 6.651), (-1.83, 0.3851, 6.651), (-2.588, 3.013e-06, 6.651), (-1.83, -0.3851, 6.651), (-3.901e-06, -0.5112, 6.651), (1.83, -0.3851, 6.651), (2.588, 3.412e-06, 6.651), (2.29, 3.567e-06, 4.833), (1.619, 0.3407, 4.833), (1.619, -0.3407, 4.833), (-3.905e-06, -0.4818, 4.833), (-1.619, -0.3407, 4.833), (-2.29, 3.214e-06, 4.833), (-1.619, 0.3407, 4.833), (-4.002e-06, 0.4818, 4.833), (-4.0, -1.0, 2.776), (-4.0, 5.084e-06, 2.776), (4.0, 5.544e-06, 2.776), (4.0, -1.0, 2.776), (-4.0, -1.0, 4.776), (-4.0, 5.68e-06, 4.776), (4.0, 5.425e-06, 4.776), (4.0, -1.0, 4.776), (4.0, 1.0, 2.776), (4.0, 1.0, 4.776), (-4.0, 1.0, 2.776), (-4.0, 1.0, 4.776), (-0.6068, -0.4408, -4.224), (-0.75, 5.412e-06, -4.224), (-0.6068, 0.4408, -4.224), (-0.2318, 0.7133, -4.224), (0.2318, 0.7133, -4.224), (0.6068, 0.4408, -4.224), (0.75, 5.499e-06, -4.224), (0.6068, -0.4408, -4.224), (0.2318, -0.7133, -4.224), (-0.2318, -0.7133, -4.224), (-0.6068, -0.4408, 2.776), (-0.75, 6.254e-06, 2.776), (-0.6068, 0.4408, 2.776), (-0.2318, 0.7133, 2.776), (0.2318, 0.7133, 2.776), (0.6068, 0.4408, 2.776), (0.75, 3.584e-06, 2.776), (0.6068, -0.4408, 2.776), (0.2318, -0.7133, 2.776), (-0.2318, -0.7133, 2.776), (0.6068, -0.4408, -4.224), (0.75, 5.536e-06, -4.224), (0.6068, 0.4408, -4.224), (0.2318, 0.7133, -4.224), (-0.2318, 0.7133, -4.224), (-0.6068, 0.4408, -4.224), (-0.75, 5.173e-06, -4.224), (-0.6068, -0.4408, -4.224), (-0.2318, -0.7133, -4.224), (0.2318, -0.7133, -4.224), (-4.895e-06, 5.497e-06, -5.224)], [], [(10, 0, 16), (1, 0, 10), (17, 18, 10), (17, 10, 16), (23, 22, 11), (22, 12, 11), (16, 0, 15), (0, 3, 15), (19, 17, 15), (17, 16, 15), (11, 7, 9), (7, 8, 9), (15, 3, 14), (3, 4, 14), (20, 19, 14), (19, 15, 14), (4, 2, 6), (4, 6, 5), (6, 2, 8), (6, 8, 7), (20, 14, 21), (14, 13, 21), (0, 1, 8), (0, 8, 2), (21, 13, 22), (13, 12, 22), (24, 23, 9), (23, 11, 9), (0, 2, 4), (0, 4, 3), (10, 9, 1), (9, 8, 1), (12, 6, 11), (6, 7, 11), (13, 14, 5), (14, 4, 5), (24, 9, 18), (9, 10, 18), (12, 13, 6), (13, 5, 6), (67, 58, 57), (67, 59, 58), (67, 60, 59), (67, 61, 60), (67, 62, 61), (67, 63, 62), (67, 64, 63), (67, 65, 64), (67, 66, 65), (67, 57, 66), (46, 56, 47), (46, 47, 37), (45, 55, 46), (55, 56, 46), (44, 54, 45), (54, 55, 45), (43, 53, 44), (53, 54, 44), (42, 52, 43), (52, 53, 43), (41, 51, 42), (51, 52, 42), (40, 50, 41), (50, 51, 41), (39, 49, 50), (39, 50, 40), (38, 48, 49), (38, 49, 39), (37, 47, 48), (37, 48, 38), (35, 36, 33), (36, 34, 33), (27, 26, 35), (27, 35, 33), (30, 31, 34), (30, 34, 36), (26, 30, 35), (30, 36, 35), (31, 27, 34), (27, 33, 34), (28, 32, 29), (28, 29, 25), (27, 31, 32), (27, 32, 28), (25, 29, 26), (29, 30, 26), (29, 32, 30), (32, 31, 30), (27, 28, 26), (28, 25, 26)])
_uv = me_weapon_twohandedsword.uv_layers.new(name='UVTex')
_uv.uv.foreach_set('vector', [0.1023, 0.0501, 0.09851, 0.6506, 0.08978, 0.05035, 0.1139, 0.651, 0.09851, 0.6506, 0.1023, 0.0501, 0.0938, -0.000772, 0.1096, 0.0, 0.1023, 0.0501, 0.0938, -0.000772, 0.1023, 0.0501, 0.08978, 0.05035, 0.1572, 0.001072, 0.1705, 0.0001583, 0.1641, 0.05019, 0.1705, 0.0001583, 0.1745, 0.05024, 0.1641, 0.05019, 0.08708, 0.05049, 0.07831, 0.6528, 0.0774, 0.05178, 0.07831, 0.6528, 0.06557, 0.6529, 0.0774, 0.05178, 0.07607, 2.293e-06, 0.08178, -0.001148, 0.0774, 0.05178, 0.08178, -0.001148, 0.08708, 0.05049, 0.0774, 0.05178, 0.1641, 0.05019, 0.1518, 0.6516, 0.1314, 0.0501, 0.1518, 0.6516, 0.1327, 0.7917, 0.1314, 0.0501, 0.0774, 0.05178, 0.06557, 0.6529, 0.04477, 0.05119, 0.06557, 0.6529, 0.04338, 0.7937, 0.04477, 0.05119, 0.04599, 0.0008141, 0.07607, 2.293e-06, 0.04477, 0.05119, 0.07607, 2.293e-06, 0.0774, 0.05178, 0.04477, 0.05119, 0.04338, 0.7937, 0.0446, 0.9881, 0.0121, 0.6531, 0.04338, 0.7937, 0.0121, 0.6531, 0.02548, 0.6525, 0.1672, 0.6511, 0.1327, 0.989, 0.1327, 0.7917, 0.1672, 0.6511, 0.1327, 0.7917, 0.1518, 0.6516, 0.04599, 0.0008141, 0.04477, 0.05119, 0.01958, 0.0, 0.04477, 0.05119, 0.01702, 0.05177, 0.01958, 0.0, 0.09851, 0.6506, 0.1139, 0.651, 0.1327, 0.7917, 0.09851, 0.6506, 0.1327, 0.7917, 0.1327, 0.989, 0.01958, 0.0, 0.01702, 0.05177, 0.005322, 0.00129, 0.01702, 0.05177, 1.757e-05, 0.05293, 0.005322, 0.00129, 0.1329, 1.409e-05, 0.1572, 0.001072, 0.1314, 0.0501, 0.1572, 0.001072, 0.1641, 0.05019, 0.1314, 0.0501, 0.07831, 0.6528, 0.0446, 0.9881, 0.04338, 0.7937, 0.07831, 0.6528, 0.04338, 0.7937, 0.06557, 0.6529, 0.1023, 0.0501, 0.1314, 0.0501, 0.1139, 0.651, 0.1314, 0.0501, 0.1327, 0.7917, 0.1139, 0.651, 0.1745, 0.05024, 0.1672, 0.6511, 0.1641, 0.05019, 0.1672, 0.6511, 0.1518, 0.6516, 0.1641, 0.05019, 0.01702, 0.05177, 0.04477, 0.05119, 0.02548, 0.6525, 0.04477, 0.05119, 0.04338, 0.7937, 0.02548, 0.6525, 0.1329, 1.409e-05, 0.1314, 0.0501, 0.1096, 0.0, 0.1314, 0.0501, 0.1023, 0.0501, 0.1096, 0.0, 1.757e-05, 0.05293, 0.01702, 0.05177, 0.0121, 0.6531, 0.01702, 0.05177, 0.02548, 0.6525, 0.0121, 0.6531, 0.3257, 0.3555, 0.3153, 0.3478, 0.3189, 0.3445, 0.329, 0.3261, 0.32, 0.3405, 0.3153, 0.3362, 0.329, 0.3261, 0.3258, 0.3428, 0.32, 0.3405, 0.329, 0.3261, 0.3321, 0.3428, 0.3258, 0.3428, 0.329, 0.3261, 0.338, 0.3405, 0.3321, 0.3428, 0.329, 0.3261, 0.3426, 0.3362, 0.338, 0.3405, 0.3257, 0.3555, 0.3326, 0.3445, 0.3361, 0.3478, 0.3257, 0.3555, 0.3281, 0.3428, 0.3326, 0.3445, 0.3257, 0.3555, 0.3233, 0.3428, 0.3281, 0.3428, 0.3257, 0.3555, 0.3189, 0.3445, 0.3233, 0.3428, 0.3405, 0.2294, 0.3405, 0.3261, 0.3279, 0.3253, 0.3405, 0.2294, 0.3279, 0.3253, 0.3279, 0.2286, 0.3532, 0.2288, 0.3532, 0.3255, 0.3405, 0.2294, 0.3532, 0.3255, 0.3405, 0.3261, 0.3405, 0.2294, 0.3658, 0.2282, 0.3658, 0.3249, 0.3532, 0.2288, 0.3658, 0.3249, 0.3532, 0.3255, 0.3532, 0.2288, 0.3785, 0.2275, 0.3785, 0.3243, 0.3658, 0.2282, 0.3785, 0.3243, 0.3658, 0.3249, 0.3658, 0.2282, 0.328, 0.1302, 0.328, 0.2269, 0.3153, 0.1308, 0.328, 0.2269, 0.3153, 0.2275, 0.3153, 0.1308, 0.3406, 0.1296, 0.3406, 0.2263, 0.328, 0.1302, 0.3406, 0.2263, 0.328, 0.2269, 0.328, 0.1302, 0.3533, 0.129, 0.3533, 0.2257, 0.3406, 0.1296, 0.3533, 0.2257, 0.3406, 0.2263, 0.3406, 0.1296, 0.3659, 0.1298, 0.3659, 0.2265, 0.3533, 0.2257, 0.3659, 0.1298, 0.3533, 0.2257, 0.3533, 0.129, 0.3785, 0.1306, 0.3785, 0.2273, 0.3659, 0.2265, 0.3785, 0.1306, 0.3659, 0.2265, 0.3659, 0.1298, 0.3279, 0.2286, 0.3279, 0.3253, 0.3153, 0.3245, 0.3279, 0.2286, 0.3153, 0.3245, 0.3153, 0.2278, 0.426, 0.08482, 0.4232, 0.1105, 0.3414, 0.08883, 0.4232, 0.1105, 0.3386, 0.1145, 0.3414, 0.08883, 0.3153, 0.07036, 0.4436, 0.07036, 0.426, 0.08482, 0.3153, 0.07036, 0.426, 0.08482, 0.3414, 0.08883, 0.4492, 0.129, 0.321, 0.129, 0.3386, 0.1145, 0.4492, 0.129, 0.3386, 0.1145, 0.4232, 0.1105, 0.4436, 0.07036, 0.4492, 0.129, 0.426, 0.08482, 0.4492, 0.129, 0.4232, 0.1105, 0.426, 0.08482, 0.321, 0.129, 0.3153, 0.07036, 0.3386, 0.1145, 0.3153, 0.07036, 0.3414, 0.08883, 0.3386, 0.1145, 0.3392, 0.05389, 0.3346, 0.02667, 0.4275, 0.02147, 0.3392, 0.05389, 0.4275, 0.02147, 0.4282, 0.04983, 0.3153, 0.07036, 0.3163, 0.01373, 0.3346, 0.02667, 0.3153, 0.07036, 0.3346, 0.02667, 0.3392, 0.05389, 0.4282, 0.04983, 0.4275, 0.02147, 0.4622, 0.07036, 0.4275, 0.02147, 0.4472, 0.0, 0.4622, 0.07036, 0.4275, 0.02147, 0.3346, 0.02667, 0.4472, 0.0, 0.3346, 0.02667, 0.3163, 0.01373, 0.4472, 0.0, 0.3153, 0.07036, 0.3392, 0.05389, 0.4622, 0.07036, 0.3392, 0.05389, 0.4282, 0.04983, 0.4622, 0.07036])
me_weapon_twohandedsword.materials.append(mat_sword_blade)
me_weapon_twohandedsword.use_remesh_preserve_volume = False
me_weapon_twohandedsword.use_remesh_preserve_attributes = False
me_weapon_twohandedsword.use_mirror_vertex_groups = False
me_weapon_twohandedsword.update()
me_cylinder = bpy.data.meshes.new('Cylinder')
me_cylinder.from_pydata([(0.5223, 0.5303, -3.379), (0.7386, 2.921e-07, -3.346), (0.7267, -0.5303, -3.379), (0.0, -0.75, -3.458), (-0.5223, -0.5303, -3.538), (-0.7386, -3.159e-07, -3.571), (-0.5223, 0.5303, -3.538), (0.0, 0.75, -3.458), (0.5223, 0.5303, 3.362), (0.7386, 1.37e-07, 3.329), (0.5223, -0.5303, 3.362), (0.0, -0.75, 3.442), (-0.5223, -0.5303, 3.521), (-0.7386, 8.226e-07, 3.554), (-0.5223, 0.5303, 3.521), (1.907e-06, 0.75, 3.442), (3.374, 0.75, -9.71), (2.993, 0.5303, -10.0), (3.002, -9.107e-07, -10.0), (2.993, -0.5303, -10.0), (3.374, -0.75, -9.71), (3.707, -0.5303, -9.439), (3.707, 4.093e-07, -9.439), (3.707, 0.5303, -9.439), (3.383, 0.75, 9.703), (3.049, 0.5303, 9.974), (3.049, 1.52e-06, 9.974), (3.049, -0.5303, 9.974), (3.383, -0.75, 9.703), (3.717, -0.5303, 9.433), (3.096, 1.812e-07, 9.681), (3.717, 0.5303, 9.433), (9.583, 0.5303, -14.07), (9.583, -0.5303, -14.07), (9.277, -0.75, -14.36), (8.927, -0.5303, -14.68), (8.927, 0.5303, -14.68), (9.277, 0.75, -14.36), (9.655, 0.5303, 14.01), (9.655, -0.5303, 14.01), (9.35, -0.75, 14.3), (9.045, -0.5303, 14.59), (9.045, 0.5303, 14.59), (9.35, 0.75, 14.3), (14.15, 0.75, -19.84), (13.74, 0.5303, -20.11), (13.74, -0.5303, -20.11), (14.15, -0.75, -19.84), (14.51, -0.5303, -19.6), (14.51, 0.5303, -19.6), (14.3, 0.75, 19.72), (13.94, 0.5303, 19.96), (13.94, -0.5303, 19.96), (14.3, -0.75, 19.72), (14.66, -0.5303, 19.48), (14.66, 0.5303, 19.48), (16.4, 0.5303, -22.72), (16.4, -0.5303, -22.72), (16.0, -0.75, -22.91), (15.54, -0.5303, -23.1), (15.54, 0.5303, -23.1), (16.0, 0.75, -22.91), (16.0, -2.376e-06, -22.91), (16.6, 0.5303, 22.57), (16.6, -0.5303, 22.57), (16.19, -0.75, 22.76), (15.79, -0.5303, 22.95), (15.79, 0.5303, 22.95), (16.19, 0.75, 22.76), (16.19, -1.487e-05, 22.76), (16.38, -6.288e-06, -22.88), (16.02, 0.2068, -22.74), (16.02, -0.2068, -22.74), (16.02, -0.2068, 22.62), (16.02, 0.2068, 22.62), (16.38, -6.288e-06, 22.76), (28.3, -0.2068, -0.06042), (28.7, -6.288e-06, -0.06042), (28.3, 0.2068, -0.06042)], [], [(0, 8, 9, 1), (1, 9, 10, 2), (2, 10, 11, 3), (3, 11, 12, 4), (4, 12, 13, 5), (5, 13, 14, 6), (6, 14, 15, 7), (8, 0, 7, 15), (7, 0, 23, 16), (6, 7, 16, 17), (5, 6, 17, 18), (4, 5, 18, 19), (3, 4, 19, 20), (2, 3, 20, 21), (1, 2, 21, 22), (0, 1, 22, 23), (8, 15, 24, 31), (15, 14, 25, 24), (14, 13, 26, 25), (13, 12, 27, 26), (12, 11, 28, 27), (11, 10, 29, 28), (10, 9, 30, 29), (9, 8, 31, 30), (21, 20, 34, 33), (20, 19, 35, 34), (17, 16, 37, 36), (16, 23, 32, 37), (28, 29, 39, 40), (27, 28, 40, 41), (24, 25, 42, 43), (31, 24, 43, 38), (25, 27, 41, 42), (29, 31, 38, 39), (17, 36, 35, 19), (21, 33, 32, 23), (35, 36, 45, 46), (32, 33, 48, 49), (37, 32, 49, 44), (36, 37, 44, 45), (34, 35, 46, 47), (33, 34, 47, 48), (39, 38, 55, 54), (42, 41, 52, 51), (38, 43, 50, 55), (43, 42, 51, 50), (41, 40, 53, 52), (40, 39, 54, 53), (48, 47, 58, 57), (47, 46, 59, 58), (45, 44, 61, 60), (44, 49, 56, 61), (49, 48, 57, 56), (46, 45, 60, 59), (61, 56, 62), (62, 60, 61), (62, 58, 59), (62, 57, 58), (56, 57, 62), (59, 60, 62), (53, 54, 64, 65), (52, 53, 65, 66), (50, 51, 67, 68), (55, 50, 68, 63), (51, 52, 66, 67), (54, 55, 63, 64), (69, 63, 68), (69, 68, 67), (69, 66, 65), (69, 65, 64), (66, 69, 67), (63, 69, 64), (70, 71, 72), (73, 74, 75), (72, 76, 77, 70), (76, 73, 75, 77), (71, 78, 76, 72), (78, 74, 73, 76), (70, 77, 78, 71), (77, 75, 74, 78)])
_uv = me_cylinder.uv_layers.new(name='UVTex')
_uv.uv.foreach_set('vector', [0.8865, 0.3272, 0.8865, 0.2671, 0.8996, 0.2671, 0.8993, 0.3273, 0.8993, 0.3273, 0.8996, 0.2671, 0.9125, 0.2671, 0.9126, 0.3278, 0.9126, 0.3278, 0.9125, 0.2671, 0.9256, 0.2668, 0.9258, 0.3275, 0.9258, 0.3275, 0.9256, 0.2668, 0.9393, 0.2667, 0.9397, 0.3277, 0.9397, 0.3277, 0.9393, 0.2667, 0.9534, 0.267, 0.9541, 0.3276, 0.9541, 0.3276, 0.9534, 0.267, 0.9678, 0.267, 0.9682, 0.3279, 0.86, 0.3275, 0.8595, 0.2668, 0.8735, 0.2671, 0.8735, 0.3275, 0.8865, 0.2671, 0.8865, 0.3272, 0.8735, 0.3275, 0.8735, 0.2671, 0.8735, 0.3275, 0.8865, 0.3272, 0.8905, 0.3876, 0.8754, 0.3895, 0.86, 0.3275, 0.8735, 0.3275, 0.8754, 0.3895, 0.8604, 0.3908, 0.9541, 0.3276, 0.9682, 0.3279, 0.9693, 0.3906, 0.9551, 0.3904, 0.9397, 0.3277, 0.9541, 0.3276, 0.9551, 0.3904, 0.9408, 0.3907, 0.9258, 0.3275, 0.9397, 0.3277, 0.9408, 0.3907, 0.9261, 0.3895, 0.9126, 0.3278, 0.9258, 0.3275, 0.9261, 0.3895, 0.9113, 0.3876, 0.8993, 0.3273, 0.9126, 0.3278, 0.9113, 0.3876, 0.901, 0.3869, 0.8865, 0.3272, 0.8993, 0.3273, 0.901, 0.3869, 0.8905, 0.3876, 0.8865, 0.2671, 0.8735, 0.2671, 0.8744, 0.2043, 0.8893, 0.2059, 0.8735, 0.2671, 0.8595, 0.2668, 0.8594, 0.2026, 0.8744, 0.2043, 0.9678, 0.267, 0.9534, 0.267, 0.9548, 0.2032, 0.9694, 0.2031, 0.9534, 0.267, 0.9393, 0.2667, 0.9403, 0.2028, 0.9548, 0.2032, 0.9393, 0.2667, 0.9256, 0.2668, 0.9254, 0.2045, 0.9403, 0.2028, 0.9256, 0.2668, 0.9125, 0.2671, 0.9104, 0.206, 0.9254, 0.2045, 0.9125, 0.2671, 0.8996, 0.2671, 0.8998, 0.2067, 0.9104, 0.206, 0.8996, 0.2671, 0.8865, 0.2671, 0.8893, 0.2059, 0.8998, 0.2067, 0.9113, 0.3876, 0.9261, 0.3895, 0.9223, 0.4581, 0.9077, 0.4567, 0.9261, 0.3895, 0.9408, 0.3907, 0.937, 0.4592, 0.9223, 0.4581, 0.8604, 0.3908, 0.8754, 0.3895, 0.8785, 0.458, 0.8639, 0.459, 0.8754, 0.3895, 0.8905, 0.3876, 0.8931, 0.4567, 0.8785, 0.458, 0.9254, 0.2045, 0.9104, 0.206, 0.907, 0.135, 0.9217, 0.134, 0.9403, 0.2028, 0.9254, 0.2045, 0.9217, 0.134, 0.9368, 0.1326, 0.8744, 0.2043, 0.8594, 0.2026, 0.8627, 0.1326, 0.8777, 0.1341, 0.8893, 0.2059, 0.8744, 0.2043, 0.8777, 0.1341, 0.8923, 0.1351, 0.9565, 0.2025, 0.9403, 0.2028, 0.9368, 0.1326, 0.9525, 0.1324, 0.9104, 0.206, 0.8893, 0.2059, 0.8923, 0.1351, 0.907, 0.135, 0.9557, 0.391, 0.9523, 0.4593, 0.937, 0.4592, 0.9408, 0.3907, 0.9113, 0.3876, 0.9077, 0.4567, 0.8931, 0.4567, 0.8905, 0.3876, 0.937, 0.4592, 0.9523, 0.4593, 0.9497, 0.5241, 0.932, 0.5239, 0.8931, 0.4567, 0.9077, 0.4567, 0.9068, 0.5214, 0.8895, 0.5212, 0.8785, 0.458, 0.8931, 0.4567, 0.8895, 0.5212, 0.8768, 0.5218, 0.8639, 0.459, 0.8785, 0.458, 0.8768, 0.5218, 0.8638, 0.5225, 0.9223, 0.4581, 0.937, 0.4592, 0.932, 0.5239, 0.9194, 0.5226, 0.9077, 0.4567, 0.9223, 0.4581, 0.9194, 0.5226, 0.9068, 0.5214, 0.907, 0.135, 0.8923, 0.1351, 0.8892, 0.06987, 0.9069, 0.06937, 0.9525, 0.1324, 0.9368, 0.1326, 0.9321, 0.06695, 0.9496, 0.06671, 0.8923, 0.1351, 0.8777, 0.1341, 0.8763, 0.06926, 0.8892, 0.06987, 0.8777, 0.1341, 0.8627, 0.1326, 0.8635, 0.06844, 0.8763, 0.06926, 0.9368, 0.1326, 0.9217, 0.134, 0.9196, 0.06827, 0.9321, 0.06695, 0.9217, 0.134, 0.907, 0.135, 0.9069, 0.06937, 0.9196, 0.06827, 0.9068, 0.5214, 0.9194, 0.5226, 0.9194, 0.5731, 0.9078, 0.5731, 0.9194, 0.5226, 0.932, 0.5239, 0.9313, 0.5729, 0.9194, 0.5731, 0.8638, 0.5225, 0.8768, 0.5218, 0.8719, 0.5728, 0.8594, 0.5724, 0.8768, 0.5218, 0.8895, 0.5212, 0.8835, 0.573, 0.8719, 0.5728, 0.8895, 0.5212, 0.9068, 0.5214, 0.9078, 0.5731, 0.8835, 0.573, 0.932, 0.5239, 0.9497, 0.5241, 0.9542, 0.5722, 0.9313, 0.5729, 0.8719, 0.5728, 0.8835, 0.573, 0.8789, 0.5819, 0.8643, 0.5814, 0.8594, 0.5724, 0.8719, 0.5728, 0.9262, 0.5814, 0.9194, 0.5731, 0.9313, 0.5729, 0.9121, 0.582, 0.9078, 0.5731, 0.9194, 0.5731, 0.8835, 0.573, 0.9078, 0.5731, 0.8956, 0.5791, 0.9313, 0.5729, 0.9542, 0.5722, 0.9434, 0.5789, 0.9196, 0.06827, 0.9069, 0.06937, 0.9084, 0.01682, 0.9201, 0.01695, 0.9321, 0.06695, 0.9196, 0.06827, 0.9201, 0.01695, 0.9312, 0.01706, 0.8763, 0.06926, 0.8635, 0.06844, 0.8598, 0.01715, 0.8715, 0.01689, 0.8892, 0.06987, 0.8763, 0.06926, 0.8715, 0.01689, 0.8835, 0.01664, 0.9496, 0.06671, 0.9321, 0.06695, 0.9312, 0.01706, 0.9536, 0.01751, 0.9069, 0.06937, 0.8892, 0.06987, 0.8835, 0.01664, 0.9084, 0.01682, 0.8786, 0.00758, 0.8835, 0.01664, 0.8715, 0.01689, 0.8634, 0.008071, 0.8715, 0.01689, 0.8598, 0.01715, 0.9274, 0.008558, 0.9312, 0.01706, 0.9201, 0.01695, 0.9129, 0.007882, 0.9201, 0.01695, 0.9084, 0.01682, 0.9312, 0.01706, 0.9427, 0.01172, 0.9536, 0.01751, 0.8835, 0.01664, 0.8961, 0.01056, 0.9084, 0.01682, 0.6891, 0.6311, 0.6981, 0.6623, 0.6822, 0.6645, 0.6822, 0.9232, 0.6981, 0.921, 0.6911, 0.9544, 0.6822, 0.6645, 0.6822, 0.7939, 0.6663, 0.7961, 0.6663, 0.6667, 0.6822, 0.7939, 0.6822, 0.9232, 0.6663, 0.9254, 0.6663, 0.7961, 0.6981, 0.6623, 0.6981, 0.7917, 0.6822, 0.7939, 0.6822, 0.6645, 0.6981, 0.7917, 0.6981, 0.921, 0.6822, 0.9232, 0.6822, 0.7939, 0.714, 0.6601, 0.714, 0.7895, 0.6981, 0.7917, 0.6981, 0.6623, 0.714, 0.7895, 0.714, 0.9188, 0.6981, 0.921, 0.6981, 0.7917])
me_cylinder.use_remesh_preserve_volume = False
me_cylinder.use_remesh_preserve_attributes = False
me_cylinder.use_mirror_vertex_groups = False
me_cylinder.update()
me_circle = bpy.data.meshes.new('Circle')
me_circle.from_pydata([(7.662, 31.07, -1.649e-05), (9.239, 27.83, -1.597e-05), (10.0, 24.0, -1.535e-05), (9.239, 20.17, -1.474e-05), (7.662, 16.93, -1.422e-05), (5.46, 14.76, -1.388e-05), (6.259e-07, 19.92, -2.235e-05), (-5.46, 14.76, -1.388e-05), (-7.662, 16.93, -1.422e-05), (-9.239, 20.17, -1.474e-05), (-10.0, 24.0, -1.535e-05), (-9.239, 27.83, -1.597e-05), (-7.662, 31.07, -1.649e-05), (-5.46, 33.24, -1.683e-05), (7.77e-06, 28.08, -8.372e-06), (5.46, 33.24, -1.683e-05), (2.73, 18.59, -1.928e-05), (-2.73, 18.59, -1.928e-05), (-2.73, 29.41, -1.144e-05), (2.73, 29.41, -1.144e-05), (1.365, 19.81, -2.209e-05), (-1.365, 19.81, -2.209e-05), (-1.365, 28.19, -8.63e-06), (1.365, 28.19, -8.63e-06), (1.365, 28.19, -1.5), (-1.365, 28.19, -1.5), (-1.365, 19.81, -1.5), (1.365, 19.81, -1.5), (2.73, 29.41, -1.2), (-2.73, 29.41, -1.2), (-2.73, 18.59, -1.2), (2.73, 18.59, -1.2), (4.379, 31.61, -0.75), (7.77e-06, 28.08, -1.5), (-4.379, 31.61, -0.75), (-5.964, 30.2, -0.75), (-7.41, 27.47, -0.75), (-8.021, 24.0, -0.75), (-7.41, 20.53, -0.75), (-5.964, 17.8, -0.75), (-4.379, 16.39, -0.75), (6.259e-07, 19.92, -1.5), (4.379, 16.39, -0.75), (5.964, 17.8, -0.75), (7.41, 20.53, -0.75), (8.021, 24.0, -0.75), (7.41, 27.47, -0.75), (5.964, 30.2, -0.75), (1.365, 28.19, 1.5), (-1.365, 28.19, 1.5), (-1.365, 19.81, 1.5), (1.365, 19.81, 1.5), (2.73, 29.41, 1.2), (-2.73, 29.41, 1.2), (-2.73, 18.59, 1.2), (2.73, 18.59, 1.2), (4.379, 31.61, 0.75), (7.77e-06, 28.08, 1.5), (-4.379, 31.61, 0.75), (-5.964, 30.2, 0.75), (-7.41, 27.47, 0.75), (-8.021, 24.0, 0.75), (-7.41, 20.53, 0.75), (-5.964, 17.8, 0.75), (-4.379, 16.39, 0.75), (6.259e-07, 19.92, 1.5), (4.379, 16.39, 0.75), (5.964, 17.8, 0.75), (7.41, 20.53, 0.75), (8.021, 24.0, 0.75), (7.41, 27.47, 0.75), (5.964, 30.2, 0.75), (2.73, 29.41, -0.6), (-2.73, 29.41, -0.6), (-2.73, 18.59, -0.6), (2.73, 18.59, -0.6), (2.73, 29.41, 0.6), (-2.73, 29.41, 0.6), (-2.73, 18.59, 0.6), (2.73, 18.59, 0.6), (3.958, 24.0, -1.2), (3.958, 24.0, 1.2), (-3.958, 24.0, -1.2), (-3.958, 24.0, 1.2), (0.7071, -24.0, -0.7071), (1.0, -24.0, 1.54e-05), (0.7071, -24.0, 0.7071), (-8.742e-08, -24.0, 1.0), (-0.7071, -24.0, 0.7071), (-1.0, -24.0, 1.534e-05), (-0.7071, -24.0, -0.7071), (-3.02e-07, -24.0, -1.0), (0.7071, 24.0, -0.7071), (1.0, 24.0, -1.597e-05), (0.7071, 24.0, 0.7071), (-2.385e-08, 24.0, 1.0), (-0.7071, 24.0, 0.7071), (-1.0, 24.0, -1.602e-05), (-0.7071, 24.0, -0.7071), (1.303e-06, 24.0, -1.0), (0.0, -24.0, 1.535e-05), (0.0, 24.0, -1.535e-05)], [], [(14, 23, 24, 33), (22, 14, 33, 25), (21, 26, 41, 6), (20, 6, 41, 27), (0, 47, 32, 15), (13, 34, 35, 12), (12, 35, 36, 11), (11, 36, 37, 10), (10, 37, 38, 9), (9, 38, 39, 8), (8, 39, 40, 7), (5, 42, 43, 4), (4, 43, 44, 3), (3, 44, 45, 2), (2, 45, 46, 1), (47, 0, 1, 46), (23, 14, 57, 48), (14, 22, 49, 57), (6, 65, 50, 21), (6, 20, 51, 65), (71, 0, 15, 56), (12, 59, 58, 13), (11, 60, 59, 12), (10, 61, 60, 11), (9, 62, 61, 10), (8, 63, 62, 9), (7, 64, 63, 8), (4, 67, 66, 5), (3, 68, 67, 4), (2, 69, 68, 3), (1, 70, 69, 2), (0, 71, 70, 1), (48, 57, 65, 51), (24, 27, 41, 33), (25, 33, 41, 26), (49, 50, 65, 57), (72, 24, 23), (19, 72, 23), (72, 28, 24), (73, 22, 25), (29, 73, 25), (73, 18, 22), (74, 26, 21), (30, 26, 74), (74, 21, 17), (75, 20, 27), (31, 75, 27), (75, 16, 20), (72, 15, 32), (28, 72, 32), (72, 19, 15), (73, 34, 13), (29, 34, 73), (73, 13, 18), (74, 7, 40), (17, 7, 74), (74, 40, 30), (75, 42, 5), (16, 75, 5), (75, 31, 42), (76, 23, 48), (52, 76, 48), (76, 19, 23), (77, 49, 22), (18, 77, 22), (77, 53, 49), (78, 21, 50), (17, 21, 78), (78, 50, 54), (79, 51, 20), (16, 79, 20), (79, 55, 51), (76, 56, 15), (19, 76, 15), (76, 52, 56), (77, 13, 58), (18, 13, 77), (77, 58, 53), (78, 64, 7), (54, 64, 78), (78, 7, 17), (79, 5, 66), (55, 79, 66), (79, 16, 5), (80, 27, 24), (28, 80, 24), (80, 31, 27), (81, 48, 51), (55, 81, 51), (81, 52, 48), (82, 25, 26), (30, 82, 26), (82, 29, 25), (83, 50, 49), (53, 83, 49), (83, 54, 50), (53, 58, 59), (29, 35, 34), (53, 59, 83), (29, 82, 35), (35, 82, 36), (59, 60, 83), (36, 82, 37), (60, 61, 83), (37, 82, 38), (61, 62, 83), (38, 82, 39), (62, 63, 83), (30, 39, 82), (54, 83, 63), (30, 40, 39), (54, 63, 64), (28, 32, 47), (52, 71, 56), (52, 81, 71), (28, 47, 80), (46, 80, 47), (70, 71, 81), (69, 70, 81), (45, 80, 46), (44, 80, 45), (68, 69, 81), (31, 43, 42), (55, 66, 67), (55, 67, 81), (67, 68, 81), (43, 80, 44), (31, 80, 43), (100, 84, 85), (101, 93, 92), (100, 85, 86), (101, 94, 93), (100, 86, 87), (101, 95, 94), (100, 87, 88), (101, 96, 95), (100, 88, 89), (101, 97, 96), (100, 89, 90), (101, 98, 97), (100, 90, 91), (101, 99, 98), (100, 91, 84), (101, 92, 99), (84, 92, 93, 85), (85, 93, 94, 86), (86, 94, 95, 87), (87, 95, 96, 88), (88, 96, 97, 89), (89, 97, 98, 90), (90, 98, 99, 91), (91, 99, 92, 84)])
_uv = me_circle.uv_layers.new(name='UVTex')
_uv.uv.foreach_set('vector', [0.4648, 0.7224, 0.4751, 0.7216, 0.4777, 0.7343, 0.4648, 0.7358, 0.4544, 0.7215, 0.4648, 0.7224, 0.4648, 0.7358, 0.4518, 0.7343, 0.4551, 0.8275, 0.4522, 0.8147, 0.4649, 0.8138, 0.4649, 0.8261, 0.4748, 0.8276, 0.4649, 0.8261, 0.4649, 0.8138, 0.4778, 0.8148, 0.5353, 0.7171, 0.5202, 0.7234, 0.5097, 0.711, 0.52, 0.6985, 0.4094, 0.6985, 0.4198, 0.711, 0.4093, 0.7234, 0.3942, 0.7172, 0.3942, 0.7172, 0.4093, 0.7234, 0.3991, 0.7464, 0.3831, 0.7439, 0.3831, 0.7439, 0.3991, 0.7464, 0.395, 0.7748, 0.3778, 0.7749, 0.3778, 0.7749, 0.395, 0.7748, 0.3994, 0.8031, 0.3833, 0.8058, 0.3833, 0.8058, 0.3994, 0.8031, 0.4097, 0.8261, 0.3946, 0.8325, 0.3946, 0.8325, 0.4097, 0.8261, 0.4204, 0.8385, 0.4102, 0.8511, 0.5199, 0.8512, 0.5096, 0.8385, 0.5203, 0.8261, 0.5354, 0.8325, 0.5354, 0.8325, 0.5203, 0.8261, 0.5306, 0.8031, 0.5466, 0.8057, 0.5466, 0.8057, 0.5306, 0.8031, 0.5348, 0.7747, 0.552, 0.7746, 0.552, 0.7746, 0.5348, 0.7747, 0.5305, 0.7463, 0.5465, 0.7437, 0.5202, 0.7234, 0.5353, 0.7171, 0.5465, 0.7437, 0.5305, 0.7463, 0.4557, 0.8275, 0.4655, 0.8262, 0.4655, 0.8139, 0.4527, 0.8147, 0.4655, 0.8262, 0.4754, 0.8276, 0.4784, 0.8148, 0.4655, 0.8139, 0.4654, 0.7225, 0.4654, 0.7358, 0.4783, 0.7344, 0.4757, 0.7216, 0.4654, 0.7225, 0.455, 0.7215, 0.4523, 0.7343, 0.4654, 0.7358, 0.4103, 0.8262, 0.3952, 0.8326, 0.4108, 0.8512, 0.421, 0.8385, 0.536, 0.8325, 0.5209, 0.8261, 0.5102, 0.8386, 0.5205, 0.8512, 0.5472, 0.8056, 0.5311, 0.8031, 0.5209, 0.8261, 0.536, 0.8325, 0.5525, 0.7746, 0.5353, 0.7747, 0.5311, 0.8031, 0.5472, 0.8056, 0.547, 0.7437, 0.531, 0.7463, 0.5353, 0.7747, 0.5525, 0.7746, 0.5358, 0.7171, 0.5208, 0.7234, 0.531, 0.7463, 0.547, 0.7437, 0.5205, 0.6985, 0.5102, 0.711, 0.5208, 0.7234, 0.5358, 0.7171, 0.3947, 0.7173, 0.4098, 0.7235, 0.4203, 0.711, 0.41, 0.6986, 0.3836, 0.744, 0.3996, 0.7465, 0.4098, 0.7235, 0.3947, 0.7173, 0.3784, 0.7749, 0.3956, 0.7749, 0.3996, 0.7465, 0.3836, 0.744, 0.3839, 0.8059, 0.3999, 0.8032, 0.3956, 0.7749, 0.3784, 0.7749, 0.3952, 0.8326, 0.4103, 0.8262, 0.3999, 0.8032, 0.3839, 0.8059, 0.4527, 0.8147, 0.4655, 0.8139, 0.4654, 0.7358, 0.4523, 0.7343, 0.4777, 0.7343, 0.4778, 0.8148, 0.4649, 0.8138, 0.4648, 0.7358, 0.4518, 0.7343, 0.4648, 0.7358, 0.4649, 0.8138, 0.4522, 0.8147, 0.4784, 0.8148, 0.4783, 0.7344, 0.4654, 0.7358, 0.4655, 0.8139, 0.4901, 0.7207, 0.4777, 0.7343, 0.4751, 0.7216, 0.4881, 0.7164, 0.4901, 0.7207, 0.4751, 0.7216, 0.4901, 0.7207, 0.4922, 0.7252, 0.4777, 0.7343, 0.4394, 0.7206, 0.4544, 0.7215, 0.4518, 0.7343, 0.4373, 0.7252, 0.4394, 0.7206, 0.4518, 0.7343, 0.4394, 0.7206, 0.4414, 0.7163, 0.4544, 0.7215, 0.44, 0.8286, 0.4522, 0.8147, 0.4551, 0.8275, 0.4378, 0.824, 0.4522, 0.8147, 0.44, 0.8286, 0.44, 0.8286, 0.4551, 0.8275, 0.4421, 0.8329, 0.49, 0.8287, 0.4748, 0.8276, 0.4778, 0.8148, 0.4922, 0.8241, 0.49, 0.8287, 0.4778, 0.8148, 0.49, 0.8287, 0.4879, 0.833, 0.4748, 0.8276, 0.4901, 0.7207, 0.52, 0.6985, 0.5097, 0.711, 0.4922, 0.7252, 0.4901, 0.7207, 0.5097, 0.711, 0.4901, 0.7207, 0.4881, 0.7164, 0.52, 0.6985, 0.4394, 0.7206, 0.4198, 0.711, 0.4094, 0.6985, 0.4373, 0.7252, 0.4198, 0.711, 0.4394, 0.7206, 0.4394, 0.7206, 0.4094, 0.6985, 0.4414, 0.7163, 0.44, 0.8286, 0.4102, 0.8511, 0.4204, 0.8385, 0.4421, 0.8329, 0.4102, 0.8511, 0.44, 0.8286, 0.44, 0.8286, 0.4204, 0.8385, 0.4378, 0.824, 0.49, 0.8287, 0.5096, 0.8385, 0.5199, 0.8512, 0.4879, 0.833, 0.49, 0.8287, 0.5199, 0.8512, 0.49, 0.8287, 0.4922, 0.8241, 0.5096, 0.8385, 0.4406, 0.8286, 0.4557, 0.8275, 0.4527, 0.8147, 0.4384, 0.8241, 0.4406, 0.8286, 0.4527, 0.8147, 0.4406, 0.8286, 0.4427, 0.833, 0.4557, 0.8275, 0.4906, 0.8287, 0.4784, 0.8148, 0.4754, 0.8276, 0.4885, 0.833, 0.4906, 0.8287, 0.4754, 0.8276, 0.4906, 0.8287, 0.4928, 0.8241, 0.4784, 0.8148, 0.4906, 0.7207, 0.4757, 0.7216, 0.4783, 0.7344, 0.4886, 0.7164, 0.4757, 0.7216, 0.4906, 0.7207, 0.4906, 0.7207, 0.4783, 0.7344, 0.4928, 0.7253, 0.4399, 0.7207, 0.4523, 0.7343, 0.455, 0.7215, 0.4419, 0.7163, 0.4399, 0.7207, 0.455, 0.7215, 0.4399, 0.7207, 0.4378, 0.7252, 0.4523, 0.7343, 0.4406, 0.8286, 0.421, 0.8385, 0.4108, 0.8512, 0.4427, 0.833, 0.4406, 0.8286, 0.4108, 0.8512, 0.4406, 0.8286, 0.4384, 0.8241, 0.421, 0.8385, 0.4906, 0.8287, 0.5205, 0.8512, 0.5102, 0.8386, 0.4885, 0.833, 0.5205, 0.8512, 0.4906, 0.8287, 0.4906, 0.8287, 0.5102, 0.8386, 0.4928, 0.8241, 0.4906, 0.7207, 0.5102, 0.711, 0.5205, 0.6985, 0.4928, 0.7253, 0.5102, 0.711, 0.4906, 0.7207, 0.4906, 0.7207, 0.5205, 0.6985, 0.4886, 0.7164, 0.4399, 0.7207, 0.41, 0.6986, 0.4203, 0.711, 0.4378, 0.7252, 0.4399, 0.7207, 0.4203, 0.711, 0.4399, 0.7207, 0.4419, 0.7163, 0.41, 0.6986, 0.4995, 0.7747, 0.4778, 0.8148, 0.4777, 0.7343, 0.4922, 0.7252, 0.4995, 0.7747, 0.4777, 0.7343, 0.4995, 0.7747, 0.4922, 0.8241, 0.4778, 0.8148, 0.4308, 0.7747, 0.4527, 0.8147, 0.4523, 0.7343, 0.4378, 0.7252, 0.4308, 0.7747, 0.4523, 0.7343, 0.4308, 0.7747, 0.4384, 0.8241, 0.4527, 0.8147, 0.4303, 0.7746, 0.4518, 0.7343, 0.4522, 0.8147, 0.4378, 0.824, 0.4303, 0.7746, 0.4522, 0.8147, 0.4303, 0.7746, 0.4373, 0.7252, 0.4518, 0.7343, 0.5, 0.7747, 0.4783, 0.7344, 0.4784, 0.8148, 0.4928, 0.8241, 0.5, 0.7747, 0.4784, 0.8148, 0.5, 0.7747, 0.4928, 0.7253, 0.4783, 0.7344, 0.4928, 0.8241, 0.5102, 0.8386, 0.5209, 0.8261, 0.4373, 0.7252, 0.4093, 0.7234, 0.4198, 0.711, 0.4928, 0.8241, 0.5209, 0.8261, 0.5, 0.7747, 0.4373, 0.7252, 0.4303, 0.7746, 0.4093, 0.7234, 0.4093, 0.7234, 0.4303, 0.7746, 0.3991, 0.7464, 0.5209, 0.8261, 0.5311, 0.8031, 0.5, 0.7747, 0.3991, 0.7464, 0.4303, 0.7746, 0.395, 0.7748, 0.5311, 0.8031, 0.5353, 0.7747, 0.5, 0.7747, 0.395, 0.7748, 0.4303, 0.7746, 0.3994, 0.8031, 0.5353, 0.7747, 0.531, 0.7463, 0.5, 0.7747, 0.3994, 0.8031, 0.4303, 0.7746, 0.4097, 0.8261, 0.531, 0.7463, 0.5208, 0.7234, 0.5, 0.7747, 0.4378, 0.824, 0.4097, 0.8261, 0.4303, 0.7746, 0.4928, 0.7253, 0.5, 0.7747, 0.5208, 0.7234, 0.4378, 0.824, 0.4204, 0.8385, 0.4097, 0.8261, 0.4928, 0.7253, 0.5208, 0.7234, 0.5102, 0.711, 0.4922, 0.7252, 0.5097, 0.711, 0.5202, 0.7234, 0.4384, 0.8241, 0.4103, 0.8262, 0.421, 0.8385, 0.4384, 0.8241, 0.4308, 0.7747, 0.4103, 0.8262, 0.4922, 0.7252, 0.5202, 0.7234, 0.4995, 0.7747, 0.5305, 0.7463, 0.4995, 0.7747, 0.5202, 0.7234, 0.3999, 0.8032, 0.4103, 0.8262, 0.4308, 0.7747, 0.3956, 0.7749, 0.3999, 0.8032, 0.4308, 0.7747, 0.5348, 0.7747, 0.4995, 0.7747, 0.5305, 0.7463, 0.5306, 0.8031, 0.4995, 0.7747, 0.5348, 0.7747, 0.3996, 0.7465, 0.3956, 0.7749, 0.4308, 0.7747, 0.4922, 0.8241, 0.5203, 0.8261, 0.5096, 0.8385, 0.4378, 0.7252, 0.4203, 0.711, 0.4098, 0.7235, 0.4378, 0.7252, 0.4098, 0.7235, 0.4308, 0.7747, 0.4098, 0.7235, 0.3996, 0.7465, 0.4308, 0.7747, 0.5203, 0.8261, 0.4995, 0.7747, 0.5306, 0.8031, 0.4922, 0.8241, 0.4995, 0.7747, 0.5203, 0.8261, 0.5972, 0.5608, 0.6075, 0.4964, 0.6177, 0.5307, 0.5995, 0.1059, 0.6205, 0.1506, 0.6084, 0.1802, 0.6397, 0.5608, 0.6205, 0.5198, 0.6316, 0.4925, 0.6418, 0.143, 0.6324, 0.2021, 0.623, 0.1707, 0.6397, 0.5608, 0.6316, 0.4925, 0.6405, 0.4879, 0.6418, 0.143, 0.6411, 0.2117, 0.6324, 0.2021, 0.6397, 0.5608, 0.6405, 0.4879, 0.6491, 0.4972, 0.6418, 0.143, 0.6501, 0.2066, 0.6411, 0.2117, 0.6397, 0.5608, 0.6491, 0.4972, 0.6598, 0.5276, 0.6418, 0.143, 0.6598, 0.1781, 0.6501, 0.2066, 0.5972, 0.5608, 0.5776, 0.5226, 0.5882, 0.4915, 0.5995, 0.1059, 0.5893, 0.1752, 0.5776, 0.142, 0.5972, 0.5608, 0.5882, 0.4915, 0.598, 0.486, 0.5995, 0.1059, 0.5986, 0.1852, 0.5893, 0.1752, 0.5972, 0.5608, 0.598, 0.486, 0.6075, 0.4964, 0.5995, 0.1059, 0.6084, 0.1802, 0.5986, 0.1852, 0.6075, 0.4964, 0.6084, 0.1802, 0.6205, 0.1506, 0.6177, 0.5307, 0.6205, 0.5198, 0.623, 0.1707, 0.6324, 0.2021, 0.6316, 0.4925, 0.6316, 0.4925, 0.6324, 0.2021, 0.6411, 0.2117, 0.6405, 0.4879, 0.6405, 0.4879, 0.6411, 0.2117, 0.6501, 0.2066, 0.6491, 0.4972, 0.6491, 0.4972, 0.6501, 0.2066, 0.6598, 0.1781, 0.6598, 0.5276, 0.5776, 0.5226, 0.5776, 0.142, 0.5893, 0.1752, 0.5882, 0.4915, 0.5882, 0.4915, 0.5893, 0.1752, 0.5986, 0.1852, 0.598, 0.486, 0.598, 0.486, 0.5986, 0.1852, 0.6084, 0.1802, 0.6075, 0.4964])
me_circle.use_remesh_preserve_volume = False
me_circle.use_remesh_preserve_attributes = False
me_circle.use_mirror_vertex_groups = False
me_circle.update()

# ---- objects
ob_mesh_005 = bpy.data.objects.new('Mesh.005', me_mesh_weapon_twoha_000)
ob_mesh_004 = bpy.data.objects.new('Mesh.004', me_quarterstaff)
ob_mesh_003 = bpy.data.objects.new('Mesh.003', me_bastardsword)
ob_mesh_002 = bpy.data.objects.new('Mesh.002', me_mesh_weapon_twohanded)
ob_mesh_001 = bpy.data.objects.new('Mesh.001', me_circle_001)
ob_hemi = bpy.data.objects.new('Hemi', light_hemi)
ob_mesh = bpy.data.objects.new('Mesh', me_weapon_twohandedsword)
ob_lamp = bpy.data.objects.new('Lamp', light_lamp)
ob_camera = bpy.data.objects.new('Camera', cam_camera)
ob_cylinder = bpy.data.objects.new('Cylinder', me_cylinder)
ob_circle = bpy.data.objects.new('Circle', me_circle)

# ---- transforms, parenting, visibility, modifiers, constraints
ob_mesh_005.location = (0.0, 0.0, 0.0)
ob_mesh_005.empty_display_type = 'ARROWS'
ob_mesh_005.lineart.crease_threshold = 0.0
ob_mesh_004.location = (0.0, 0.0, 0.0)
ob_mesh_004.scale = (1.0, 1.0, 0.2)
ob_mesh_004.empty_display_type = 'ARROWS'
ob_mesh_004.hide_viewport = True
ob_mesh_004.hide_render = True
ob_mesh_004.lineart.crease_threshold = 0.0
ob_mesh_003.location = (-13.1, -32.27, -0.1479)
ob_mesh_003.empty_display_type = 'ARROWS'
ob_mesh_003.hide_viewport = True
ob_mesh_003.hide_render = True
ob_mesh_003.lineart.crease_threshold = 0.0
ob_mesh_002.location = (0.0, 0.0, 0.0)
ob_mesh_002.empty_display_type = 'ARROWS'
ob_mesh_002.hide_viewport = True
ob_mesh_002.hide_render = True
ob_mesh_002.lineart.crease_threshold = 0.0
ob_mesh_001.location = (0.0, 0.0, 0.0)
ob_mesh_001.empty_display_type = 'ARROWS'
ob_mesh_001.hide_viewport = True
ob_mesh_001.hide_render = True
ob_mesh_001.lineart.crease_threshold = 0.0
ob_hemi.location = (33.36, -39.12, 40.75)
ob_hemi.empty_display_type = 'ARROWS'
ob_hemi.hide_viewport = True
ob_hemi.hide_render = True
ob_hemi.lineart.crease_threshold = 0.0
ob_mesh.location = (0.0, 0.0, 0.0)
ob_mesh.empty_display_type = 'ARROWS'
ob_mesh.hide_viewport = True
ob_mesh.hide_render = True
ob_mesh.lineart.crease_threshold = 0.0
ob_lamp.location = (4.076, 1.005, 5.904)
ob_lamp.rotation_euler = (0.6503, 0.05522, 1.866)
ob_lamp.lock_rotations_4d = False
ob_lamp.empty_display_type = 'ARROWS'
ob_lamp.color = (0.0, 0.0, 0.0, 0.0)
ob_lamp.hide_viewport = True
ob_lamp.hide_render = True
ob_lamp.lineart.crease_threshold = 0.0
ob_camera.location = (34.53, -42.24, 38.42)
ob_camera.rotation_euler = (1.109, 0.01082, 0.8149)
ob_camera.lock_rotations_4d = False
ob_camera.empty_display_type = 'ARROWS'
ob_camera.color = (0.0, 0.0, 0.0, 0.0)
ob_camera.hide_viewport = True
ob_camera.hide_render = True
ob_camera.display_type = 'WIRE'
ob_camera.lineart.crease_threshold = 0.0
ob_cylinder.location = (0.0, 0.0, 0.0)
ob_cylinder.empty_display_type = 'ARROWS'
ob_cylinder.hide_viewport = True
ob_cylinder.hide_render = True
ob_cylinder.lineart.crease_threshold = 0.0
ob_circle.location = (0.0, 0.0, 0.0)
ob_circle.rotation_euler = (1.571, 0.0, 0.0)
ob_circle.empty_display_type = 'ARROWS'
ob_circle.hide_viewport = True
ob_circle.hide_render = True
ob_circle.lineart.crease_threshold = 0.0

# ---- collection membership
col_collection_1.objects.link(ob_mesh_005)
col_collection_1.objects.link(ob_mesh_004)
col_collection_1.objects.link(ob_mesh_003)
col_collection_1.objects.link(ob_mesh_002)
col_collection_1.objects.link(ob_mesh_001)
col_collection_1.objects.link(ob_hemi)
col_collection_1.objects.link(ob_mesh)
col_collection_1.objects.link(ob_lamp)
col_collection_1.objects.link(ob_camera)
col_collection_10.objects.link(ob_mesh_005)
col_collection_10.objects.link(ob_cylinder)
col_collection_10.objects.link(ob_mesh_004)
col_collection_10.objects.link(ob_mesh_003)
col_collection_10.objects.link(ob_mesh_002)
col_collection_10.objects.link(ob_mesh_001)
col_collection_10.objects.link(ob_circle)

# ---- scene / render settings (as saved in the file)
scene.camera = ob_camera
scene.frame_start = 1; scene.frame_end = 250; scene.frame_set(0)
scene.render.engine = 'BLENDER_EEVEE_NEXT'
scene.render.image_settings.color_mode = 'RGB'
scene.render.image_settings.compression = 90
scene.render.resolution_percentage = 50
scene.render.dither_intensity = 0.0
scene.render.bake_margin = 2
scene.render.bake_bias = 0.0
scene.cycles.use_denoising = False
scene.cycles.samples = 10
scene.cycles.sampling_pattern = 'TABULATED_SOBOL'
scene.cycles.light_sampling_threshold = 0.0
scene.cycles.use_adaptive_sampling = False
scene.cycles.use_light_tree = False
scene.cycles.blur_glossy = 0.0
scene.cycles.volume_bounces = 1
scene.cycles.pixel_filter_type = 'GAUSSIAN'
scene.cycles.sample_clamp_indirect = 0.0
scene.view_settings.view_transform = 'Standard'
bpy.context.view_layer.update()

# ---- added for rendering (the .blend has no usable light): sun
light_auto_sun = bpy.data.lights.new('AutoSun', 'SUN')
light_auto_sun.energy = 3.0
light_auto_sun.angle = 0.0523599
ob_auto_sun = bpy.data.objects.new('AutoSun', light_auto_sun)
scene.collection.objects.link(ob_auto_sun)
ob_auto_sun.rotation_euler = (0.872665, 0.174533, 0.523599)
bpy.context.view_layer.update()

